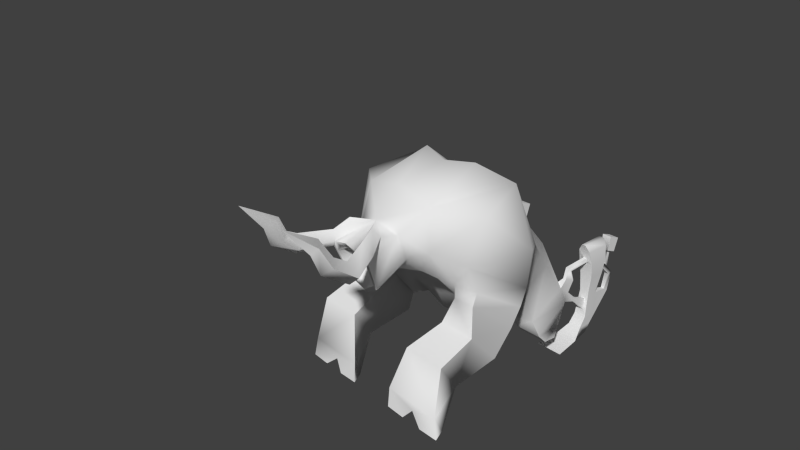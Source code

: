 # Source: BullyTrunk.blend  (saved by Blender 2.73.0; exported with 4.5.12 LTS)
import bpy
from mathutils import Matrix  # noqa: F401  (used for matrix-valued properties, if any)

bpy.ops.wm.read_factory_settings(use_empty=True)
scene = bpy.context.scene
scene.name = 'Scene'

# ---- collections
col_collection_1 = bpy.data.collections.new('Collection 1'); scene.collection.children.link(col_collection_1)

# ---- materials (node trees are filled in below, after node groups)
mat_material = bpy.data.materials.new('Material')
mat_material.alpha_threshold = 0.0
mat_material.use_transparent_shadow = False
mat_material.roughness = 0.5
mat_material.line_color = (0.0, 0.0, 0.0, 1.0)

# ---- node groups
ng_auto_smooth = bpy.data.node_groups.new('Auto Smooth', 'GeometryNodeTree')
_s = ng_auto_smooth.interface.new_socket(name='Geometry', in_out='OUTPUT', socket_type='NodeSocketGeometry')
_s = ng_auto_smooth.interface.new_socket(name='Geometry', in_out='INPUT', socket_type='NodeSocketGeometry')
_s = ng_auto_smooth.interface.new_socket(name='Angle', in_out='INPUT', socket_type='NodeSocketFloat')
_s.subtype = 'ANGLE'
_s.min_value = 0.0
_s.max_value = 3.142
ng_auto_smooth.is_modifier = True
_N = ng_auto_smooth.nodes; _L = ng_auto_smooth.links
n0 = _N.new('NodeGroupOutput'); n0.name = 'Group Output'; n0.location = (480, -100)
n1 = _N.new('NodeGroupInput'); n1.name = 'Group Input'; n1.location = (-420, -300)
n2 = _N.new('NodeGroupInput'); n2.name = 'Group Input.001'; n2.location = (-60, -100)
n3 = _N.new('GeometryNodeSetShadeSmooth'); n3.name = 'Set Shade Smooth'; n3.location = (120, -100)
n3.domain = 'EDGE'
n4 = _N.new('GeometryNodeSetShadeSmooth'); n4.name = 'Set Shade Smooth.001'; n4.location = (300, -100)
n5 = _N.new('GeometryNodeInputMeshEdgeAngle'); n5.name = 'Edge Angle'; n5.location = (-420, -220)
n6 = _N.new('GeometryNodeInputEdgeSmooth'); n6.name = 'Is Edge Smooth'; n6.location = (-60, -160)
n7 = _N.new('GeometryNodeInputShadeSmooth'); n7.name = 'Is Face Smooth'; n7.location = (-240, -340)
n8 = _N.new('FunctionNodeBooleanMath'); n8.name = 'Boolean Math'; n8.location = (-60, -220)
n9 = _N.new('FunctionNodeCompare'); n9.name = 'Compare'; n9.location = (-240, -180)
n9.operation = 'LESS_EQUAL'
_L.new(n5.outputs[0], n9.inputs[0])
_L.new(n4.outputs[0], n0.inputs[0])
_L.new(n1.outputs[1], n9.inputs[1])
_L.new(n9.outputs[0], n8.inputs[0])
_L.new(n7.outputs[0], n8.inputs[1])
_L.new(n2.outputs[0], n3.inputs[0])
_L.new(n6.outputs[0], n3.inputs[1])
_L.new(n3.outputs[0], n4.inputs[0])
_L.new(n8.outputs[0], n3.inputs[2])
n0.is_active_output = True

# ---- material node trees

# ---- world
world_world = bpy.data.worlds.new('World'); scene.world = world_world
world_world.color = (0.05088, 0.05088, 0.05088)
world_world.use_sun_shadow = False
world_world.sun_shadow_jitter_overblur = 0.0
world_world.cycles.sampling_method = 'MANUAL'
world_world.cycles.sample_map_resolution = 256
world_world.light_settings.ao_factor = 0.1

# ---- cameras
cam_camera = bpy.data.cameras.new('Camera')
cam_camera.clip_end = 100.0
cam_camera.lens = 35.0
cam_camera.sensor_width = 32.0
cam_camera.sensor_height = 18.0
cam_camera.ortho_scale = 7.314
cam_camera.dof.focus_distance = 0.0
cam_camera.dof.aperture_fstop = 128.0

# ---- meshes
me_mesh_bullytrunk = bpy.data.meshes.new('mesh_bullytrunk')
me_mesh_bullytrunk.from_pydata([(2.929, 5.585, -7.246), (2.372, 5.585, -7.246), (2.361, 5.3, -7.606), (2.939, 5.3, -7.606), (2.347, 4.74, -7.724), (2.954, 4.74, -7.724), (2.334, 4.887, -7.242), (2.966, 4.887, -7.242), (3.166, 4.347, -7.599), (2.135, 4.347, -7.599), (3.293, 3.181, -7.724), (2.008, 3.181, -7.724), (2.942, 5.811, -6.664), (2.359, 5.811, -6.664), (2.359, 5.221, -6.806), (2.942, 5.221, -6.806), (2.881, 5.919, -5.833), (2.419, 5.919, -5.833), (2.419, 5.44, -5.663), (2.881, 5.44, -5.663), (2.958, 5.485, -4.892), (2.343, 5.485, -4.892), (2.993, 5.423, -4.243), (2.308, 5.423, -4.243), (2.937, 5.286, -3.606), (2.363, 5.286, -3.606), (2.83, 5.094, -3.233), (2.649, 5.094, -3.233), (2.958, 6.211, -4.892), (2.343, 6.211, -4.892), (2.993, 6.352, -4.243), (2.308, 6.352, -4.243), (2.937, 6.393, -3.606), (2.363, 6.393, -3.606), (2.876, 6.305, -3.233), (2.603, 6.305, -3.233), (2.783, 6.893, -6.109), (2.517, 6.893, -6.109), (2.739, 6.748, -6.0), (2.561, 6.748, -6.0), (2.731, 7.206, -5.289), (2.57, 7.206, -5.289), (2.753, 6.963, -5.312), (2.548, 6.963, -5.312), (2.745, 6.249, -4.567), (2.556, 6.249, -4.567), (2.779, 6.326, -4.361), (2.522, 6.326, -4.361), (2.728, 6.845, -4.859), (2.573, 6.845, -4.859), (2.718, 6.729, -4.737), (2.582, 6.729, -4.737), (2.728, 6.961, -4.142), (2.573, 6.961, -4.142), (2.718, 6.805, -4.053), (2.582, 6.805, -4.053), (2.856, 7.112, -4.179), (2.444, 7.112, -4.179), (2.831, 6.697, -4.015), (2.47, 6.697, -4.015), (2.897, 7.293, -3.545), (2.404, 7.293, -3.545), (2.866, 6.796, -3.349), (2.434, 6.796, -3.349), (2.747, 5.396, -4.153), (2.553, 5.396, -4.153), (2.731, 5.357, -3.973), (2.569, 5.357, -3.973), (2.744, 4.353, -4.232), (2.556, 4.353, -4.232), (2.729, 4.187, -4.053), (2.572, 4.187, -4.053), (2.542, 5.283, -6.484), (2.758, 5.283, -6.484), (2.565, 5.379, -5.985), (2.736, 5.379, -5.985), (2.61, 4.638, -5.875), (2.691, 4.638, -5.875), (2.618, 4.728, -5.707), (2.682, 4.728, -5.707), (2.546, 4.005, -5.616), (2.754, 4.005, -5.616), (2.541, 4.182, -5.213), (2.76, 4.182, -5.213), (2.504, 4.443, -4.691), (2.796, 4.443, -4.691), (2.424, 3.738, -6.279), (2.877, 3.469, -6.527), (2.186, 2.977, -6.851), (3.114, 2.977, -6.851), (1.928, 2.076, -6.567), (3.373, 2.076, -6.567), (2.729, 4.027, -4.531), (2.572, 4.027, -4.531), (2.729, 3.713, -4.855), (2.318, 3.713, -4.855), (2.021, 1.78, -6.222), (3.28, 1.78, -6.222), (1.889, 1.43, -5.596), (3.044, 1.59, -5.506), (2.409, 3.077, -3.662), (1.959, 3.309, -2.823), (2.893, 1.236, -3.968), (2.58, 2.449, -2.823), (3.41, 0.7672, -3.45), (2.946, 1.741, -2.003), (1.8, -0.7654, -5.192), (3.439, 0.409, -4.158), (2.013, -0.5627, -5.143), (3.365, -0.01781, -5.011), (2.273, -2.105, -3.277), (3.283, -2.105, -3.277), (1.93, -2.488, -4.356), (3.627, -2.488, -4.356), (1.148, -4.652, -6.846), (3.856, -4.652, -6.846), (2.502, -4.621, -7.255), (1.126, -4.751, -7.728), (2.142, -0.8095, -6.168), (3.236, -0.8095, -6.168), (1.959, -3.143, -6.343), (3.42, -3.143, -6.343), (2.069, -4.777, -7.729), (4.03, -4.751, -7.728), (3.086, -4.777, -7.729), (1.695, -4.127, -4.929), (3.683, -4.127, -4.929), (2.113, -3.918, -7.691), (2.891, -3.918, -7.691), (1.126, -4.438, -7.466), (2.069, -4.218, -7.704), (4.03, -4.439, -7.445), (3.086, -4.218, -7.704), (2.238, -2.043, -2.694), (3.319, -1.918, -2.694), (3.722, 0.6983, -1.623), (2.104, -3.227, -1.002), (3.135, -2.167, -1.566), (1.828, -2.805, 0.7126), (3.502, -1.628, 0.4385), (1.408, -0.2714, -5.099), (1.408, -1.26, -3.773), (1.757, -2.495, -2.463), (1.408, 1.406, -5.845), (1.069, 4.174, -5.356), (1.923, 1.741, -1.025), (2.783, 0.6983, 0.9166), (-0.003677, -3.024, -2.472), (0.8975, -3.362, -1.66), (1.056, -3.874, -0.4101), (-4.107e-07, -4.644, -2.963), (0.8975, -4.84, -2.424), (1.07, -5.332, -1.074), (0.6744, -5.547, -0.6588), (-4.107e-07, -4.772, -2.782), (0.7796, -4.912, -2.256), (0.8928, -5.277, -1.268), (0.4457, -3.595, -1.403), (0.5069, -3.792, -0.9221), (1.074, -4.675, -0.1697), (0.6799, -4.777, 0.09609), (1.381, -5.308, -0.6676), (0.8653, -5.444, -0.261), (1.594, -6.62, -0.2995), (2.215, -6.601, -0.7623), (1.318, -6.749, -0.8687), (1.73, -6.674, -1.17), (1.503, -7.121, -0.008197), (2.093, -7.545, -0.08147), (1.243, -7.466, -0.254), (1.622, -7.783, -0.4484), (1.255, -7.536, 0.7701), (1.742, -7.832, 0.6493), (1.139, -7.784, 0.6038), (1.506, -8.061, 0.3843), (1.388, -9.036, 1.633), (1.419, -0.1631, 1.638), (1.419, 1.792, -0.01224), (1.534, 2.585, -1.636), (1.069, 4.687, -4.208), (1.343, -2.957, -2.123), (0.5905, -5.378, -0.8859), (0.2534, -3.827, -0.8499), (-2.929, 5.585, -7.246), (-2.372, 5.585, -7.246), (-2.361, 5.3, -7.606), (-2.939, 5.3, -7.606), (-2.347, 4.74, -7.724), (-2.954, 4.74, -7.724), (-2.334, 4.887, -7.242), (-2.966, 4.887, -7.242), (-3.166, 4.347, -7.599), (-2.135, 4.347, -7.599), (-3.293, 3.181, -7.724), (-2.008, 3.181, -7.724), (-2.942, 5.811, -6.664), (-2.359, 5.811, -6.664), (-2.359, 5.221, -6.806), (-2.942, 5.221, -6.806), (-2.881, 5.919, -5.833), (-2.419, 5.919, -5.833), (-2.419, 5.44, -5.663), (-2.881, 5.44, -5.663), (-2.958, 5.485, -4.892), (-2.343, 5.485, -4.892), (-2.993, 5.423, -4.243), (-2.308, 5.423, -4.243), (-2.937, 5.286, -3.606), (-2.363, 5.286, -3.606), (-2.83, 5.094, -3.233), (-2.649, 5.094, -3.233), (-2.958, 6.211, -4.892), (-2.343, 6.211, -4.892), (-2.993, 6.352, -4.243), (-2.308, 6.352, -4.243), (-2.937, 6.393, -3.606), (-2.363, 6.393, -3.606), (-2.876, 6.305, -3.233), (-2.603, 6.305, -3.233), (-2.783, 6.893, -6.109), (-2.517, 6.893, -6.109), (-2.739, 6.748, -6.0), (-2.561, 6.748, -6.0), (-2.731, 7.206, -5.289), (-2.57, 7.206, -5.289), (-2.753, 6.963, -5.312), (-2.548, 6.963, -5.312), (-2.745, 6.249, -4.567), (-2.556, 6.249, -4.567), (-2.779, 6.326, -4.361), (-2.522, 6.326, -4.361), (-2.728, 6.845, -4.859), (-2.573, 6.845, -4.859), (-2.718, 6.729, -4.737), (-2.582, 6.729, -4.737), (-2.728, 6.961, -4.142), (-2.573, 6.961, -4.142), (-2.718, 6.805, -4.053), (-2.582, 6.805, -4.053), (-2.856, 7.112, -4.179), (-2.444, 7.112, -4.179), (-2.831, 6.697, -4.015), (-2.47, 6.697, -4.015), (-2.897, 7.293, -3.545), (-2.404, 7.293, -3.545), (-2.866, 6.796, -3.349), (-2.434, 6.796, -3.349), (-2.747, 5.396, -4.153), (-2.553, 5.396, -4.153), (-2.731, 5.357, -3.973), (-2.569, 5.357, -3.973), (-2.744, 4.353, -4.232), (-2.556, 4.353, -4.232), (-2.729, 4.187, -4.053), (-2.572, 4.187, -4.053), (-2.542, 5.283, -6.484), (-2.758, 5.283, -6.484), (-2.565, 5.379, -5.985), (-2.736, 5.379, -5.985), (-2.61, 4.638, -5.875), (-2.691, 4.638, -5.875), (-2.618, 4.728, -5.707), (-2.682, 4.728, -5.707), (-2.546, 4.005, -5.616), (-2.754, 4.005, -5.616), (-2.541, 4.182, -5.213), (-2.76, 4.182, -5.213), (-2.504, 4.443, -4.691), (-2.796, 4.443, -4.691), (-2.424, 3.738, -6.279), (-2.877, 3.469, -6.527), (-2.186, 2.977, -6.851), (-3.114, 2.977, -6.851), (-1.928, 2.076, -6.567), (-3.373, 2.076, -6.567), (-2.729, 4.027, -4.531), (-2.572, 4.027, -4.531), (-2.729, 3.713, -4.855), (-2.318, 3.713, -4.855), (-2.021, 1.78, -6.222), (-3.28, 1.78, -6.222), (-1.889, 1.43, -5.596), (-3.044, 1.59, -5.506), (-2.409, 3.077, -3.662), (-1.959, 3.309, -2.823), (-2.893, 1.236, -3.968), (-2.58, 2.449, -2.823), (-4.107e-07, 1.747, -0.2481), (-3.41, 0.7672, -3.45), (-2.946, 1.741, -2.003), (-1.8, -0.7654, -5.192), (-3.439, 0.409, -4.158), (-2.013, -0.5627, -5.143), (-3.365, -0.01781, -5.011), (-2.273, -2.105, -3.277), (-3.283, -2.105, -3.277), (-1.93, -2.488, -4.356), (-3.627, -2.488, -4.356), (-1.148, -4.652, -6.846), (-3.856, -4.652, -6.846), (-2.502, -4.621, -7.255), (-1.126, -4.751, -7.728), (-2.142, -0.8095, -6.168), (-3.236, -0.8095, -6.168), (-1.959, -3.143, -6.343), (-3.42, -3.143, -6.343), (-2.069, -4.777, -7.729), (-4.03, -4.751, -7.728), (-3.086, -4.777, -7.729), (-1.695, -4.127, -4.929), (-3.683, -4.127, -4.929), (-2.113, -3.918, -7.691), (-2.891, -3.918, -7.691), (-1.126, -4.438, -7.466), (-2.069, -4.218, -7.704), (-4.03, -4.439, -7.445), (-3.086, -4.218, -7.704), (-2.238, -2.043, -2.694), (-3.319, -1.918, -2.694), (-3.722, 0.6983, -1.623), (-2.104, -3.227, -1.002), (-3.135, -2.167, -1.566), (-1.828, -2.805, 0.7126), (-3.502, -1.628, 0.4385), (-1.408, -0.2714, -5.099), (-1.408, -1.26, -3.773), (-1.757, -2.495, -2.463), (-1.408, 1.406, -5.845), (-4.107e-07, -0.5938, -5.24), (-4.107e-07, -1.034, -4.105), (-4.107e-07, -1.355, -2.917), (-4.107e-07, 0.6101, -5.857), (-4.107e-07, 2.666, -6.125), (-1.069, 4.174, -5.356), (-4.107e-07, 4.918, -4.97), (-1.923, 1.741, -1.025), (-2.783, 0.6983, 0.9166), (-4.107e-07, -1.989, -2.683), (0.003676, -3.024, -2.472), (-0.8975, -3.362, -1.66), (-1.056, -3.874, -0.4101), (-4.107e-07, -4.053, -0.03511), (-0.8975, -4.84, -2.424), (-1.07, -5.332, -1.074), (-0.6744, -5.547, -0.6588), (-0.7797, -4.912, -2.256), (-0.8928, -5.277, -1.268), (-4.107e-07, -5.404, -0.7499), (-4.107e-07, -3.52, -1.611), (-0.4457, -3.595, -1.403), (-0.5069, -3.792, -0.9221), (-4.107e-07, -3.861, -0.7777), (-1.074, -4.675, -0.1697), (-0.6799, -4.777, 0.09609), (-1.381, -5.308, -0.6676), (-0.8653, -5.444, -0.261), (-1.594, -6.62, -0.2995), (-2.215, -6.601, -0.7623), (-1.318, -6.749, -0.8687), (-1.73, -6.674, -1.17), (-1.503, -7.121, -0.008197), (-2.093, -7.545, -0.08147), (-1.243, -7.466, -0.254), (-1.622, -7.783, -0.4484), (-4.107e-07, -5.531, -0.5369), (-1.255, -7.536, 0.7701), (-1.742, -7.832, 0.6493), (-1.139, -7.784, 0.6038), (-1.506, -8.061, 0.3843), (-1.388, -9.036, 1.633), (-4.107e-07, -2.87, 1.105), (-4.107e-07, -0.5559, 1.484), (-1.419, -0.1631, 1.638), (-1.419, 1.792, -0.01224), (-4.107e-07, 3.052, -1.715), (-1.534, 2.585, -1.636), (-4.107e-07, 4.598, -3.465), (-4.107e-07, 5.133, -4.328), (-1.069, 4.687, -4.208), (-1.343, -2.957, -2.123), (-0.5905, -5.378, -0.8859), (-0.2534, -3.827, -0.8499)], [(12, 13), (195, 196)], [(11, 4, 5, 10), (8, 10, 5), (7, 8, 3, 0), (9, 8, 7, 6), (11, 10, 8, 9), (5, 3, 8), (2, 3, 5, 4), (4, 11, 9), (3, 2, 1, 0), (1, 2, 9, 6), (2, 4, 9), (6, 7, 15, 14), (1, 6, 14, 13), (7, 0, 12, 15), (15, 19, 75, 73), (13, 14, 18, 17), (15, 12, 16, 19), (21, 20, 22, 23), (22, 24, 66, 64), (25, 24, 26, 27), (27, 26, 34, 35), (33, 35, 34, 32), (31, 33, 32, 30), (29, 31, 47, 45), (1, 13, 39, 37), (12, 0, 36, 38), (17, 16, 38, 39), (0, 1, 37, 36), (37, 39, 43, 41), (38, 36, 40, 42), (38, 42, 43, 39), (36, 37, 41, 40), (41, 43, 45, 47), (30, 28, 44, 46), (31, 30, 46, 47), (28, 29, 45, 44), (43, 42, 44, 45), (46, 40, 48, 50), (40, 46, 44, 42), (17, 39, 13), (17, 18, 21, 29), (17, 29, 28, 16), (19, 16, 28, 20), (18, 19, 20, 21), (22, 20, 28, 30), (23, 31, 29, 21), (25, 33, 31, 23), (27, 35, 33, 25), (26, 24, 32, 34), (24, 22, 30, 32), (12, 38, 16), (41, 47, 51, 49), (47, 46, 50, 51), (40, 41, 49, 48), (50, 48, 52, 54), (49, 51, 55, 53), (51, 50, 54, 55), (48, 49, 53, 52), (54, 52, 56, 58), (53, 55, 59, 57), (55, 54, 58, 59), (52, 53, 57, 56), (58, 56, 60, 62), (57, 59, 63, 61), (59, 58, 62, 63), (56, 57, 61, 60), (61, 63, 62, 60), (64, 66, 70, 68), (25, 23, 65, 67), (24, 25, 67, 66), (23, 22, 64, 65), (69, 68, 70, 71), (67, 65, 69, 71), (66, 67, 71, 70), (65, 64, 68, 69), (73, 75, 79, 77), (18, 14, 72, 74), (19, 18, 74, 75), (14, 15, 73, 72), (77, 79, 83, 81), (74, 72, 76, 78), (75, 74, 78, 79), (72, 73, 77, 76), (78, 76, 80, 82), (79, 78, 82, 83), (76, 77, 81, 80), (83, 82, 84, 85), (68, 85, 84, 69), (80, 81, 87, 86), (86, 87, 89, 88), (88, 89, 91, 90), (85, 68, 70, 92), (93, 71, 69, 84), (92, 70, 71, 93), (92, 93, 95, 94), (82, 95, 93, 84), (85, 92, 94, 83), (90, 91, 97, 96), (87, 97, 91, 89), (88, 90, 96, 86), (96, 97, 99, 98), (94, 95, 101, 100), (86, 96, 98, 80), (81, 99, 97, 87), (80, 95, 82), (83, 94, 81), (98, 95, 80), (99, 81, 94), (98, 140, 143), (100, 102, 99, 94), (178, 177, 145, 103), (177, 176, 146, 145), (100, 103, 102), (102, 103, 105, 104), (102, 104, 106, 140), (106, 104, 107), (106, 107, 109, 108), (110, 112, 113, 111), (115, 126, 125, 114), (114, 117, 122, 116), (108, 109, 119, 118), (118, 119, 121, 120), (108, 118, 112, 110), (109, 111, 113, 119), (120, 127, 129), (116, 124, 123, 115), (116, 115, 114), (112, 118, 120, 125), (121, 119, 113, 126), (120, 121, 128, 127), (115, 131, 121, 126), (114, 125, 120, 129), (123, 124, 132, 131), (122, 117, 129, 130), (116, 132, 124), (122, 130, 116), (132, 116, 130), (127, 128, 132, 130), (123, 131, 115), (128, 121, 131), (131, 132, 128), (114, 129, 117), (127, 129, 114), (130, 129, 127), (112, 125, 126, 113), (110, 111, 134, 133), (108, 110, 133, 106), (107, 134, 111, 109), (140, 106, 141), (105, 135, 104), (133, 134, 137, 136), (133, 142, 141, 106), (134, 107, 104, 137), (136, 137, 139, 138), (135, 139, 137, 104), (177, 287, 371, 176), (143, 140, 328, 331), (141, 142, 330, 329), (140, 141, 329, 328), (143, 331, 332, 144), (105, 103, 145), (146, 135, 105, 145), (133, 136, 142), (136, 138, 142), (138, 139, 146, 176), (330, 142, 180, 337), (147, 337, 180, 148), (149, 148, 136, 138), (151, 150, 147, 148), (149, 152, 151, 148), (152, 149, 159, 161), (151, 152, 156, 155), (150, 151, 155, 154), (181, 347, 351, 182), (155, 156, 158, 157), (154, 155, 157, 348), (158, 182, 351, 157), (157, 351, 348), (341, 153, 162, 160), (152, 161, 164, 166), (341, 160, 159, 149), (153, 152, 166, 165), (162, 163, 164, 161), (162, 153, 165, 163), (163, 167, 168, 164), (163, 165, 169, 167), (165, 166, 170, 169), (166, 164, 168, 170), (347, 153, 364), (341, 364, 153), (160, 162, 161, 159), (167, 171, 172, 168), (167, 169, 173, 171), (169, 170, 174, 173), (170, 168, 172, 174), (171, 175, 172), (171, 173, 175), (173, 174, 175), (174, 172, 175), (341, 149, 138, 370), (176, 371, 370, 138), (139, 135, 146), (374, 287, 177, 178), (101, 178, 103, 100), (376, 374, 178, 101), (98, 143, 144, 95), (98, 99, 102, 140), (179, 101, 95), (101, 179, 377, 376), (377, 179, 334), (144, 332, 334, 179), (95, 144, 179), (136, 180, 142), (148, 180, 136), (156, 181, 182, 158), (153, 181, 156, 152), (181, 153, 347), (194, 193, 188, 187), (191, 188, 193), (190, 183, 186, 191), (192, 189, 190, 191), (194, 192, 191, 193), (188, 191, 186), (185, 187, 188, 186), (187, 192, 194), (186, 183, 184, 185), (184, 189, 192, 185), (185, 192, 187), (189, 197, 198, 190), (184, 196, 197, 189), (190, 198, 195, 183), (198, 256, 258, 202), (196, 200, 201, 197), (198, 202, 199, 195), (204, 206, 205, 203), (205, 247, 249, 207), (208, 210, 209, 207), (210, 218, 217, 209), (216, 215, 217, 218), (214, 213, 215, 216), (212, 228, 230, 214), (184, 220, 222, 196), (195, 221, 219, 183), (200, 222, 221, 199), (183, 219, 220, 184), (220, 224, 226, 222), (221, 225, 223, 219), (221, 222, 226, 225), (219, 223, 224, 220), (224, 230, 228, 226), (213, 229, 227, 211), (214, 230, 229, 213), (211, 227, 228, 212), (226, 228, 227, 225), (229, 233, 231, 223), (223, 225, 227, 229), (200, 196, 222), (200, 212, 204, 201), (200, 199, 211, 212), (202, 203, 211, 199), (201, 204, 203, 202), (205, 213, 211, 203), (206, 204, 212, 214), (208, 206, 214, 216), (210, 208, 216, 218), (209, 217, 215, 207), (207, 215, 213, 205), (195, 199, 221), (224, 232, 234, 230), (230, 234, 233, 229), (223, 231, 232, 224), (233, 237, 235, 231), (232, 236, 238, 234), (234, 238, 237, 233), (231, 235, 236, 232), (237, 241, 239, 235), (236, 240, 242, 238), (238, 242, 241, 237), (235, 239, 240, 236), (241, 245, 243, 239), (240, 244, 246, 242), (242, 246, 245, 241), (239, 243, 244, 240), (244, 243, 245, 246), (247, 251, 253, 249), (208, 250, 248, 206), (207, 249, 250, 208), (206, 248, 247, 205), (252, 254, 253, 251), (250, 254, 252, 248), (249, 253, 254, 250), (248, 252, 251, 247), (256, 260, 262, 258), (201, 257, 255, 197), (202, 258, 257, 201), (197, 255, 256, 198), (260, 264, 266, 262), (257, 261, 259, 255), (258, 262, 261, 257), (255, 259, 260, 256), (261, 265, 263, 259), (262, 266, 265, 261), (259, 263, 264, 260), (266, 268, 267, 265), (251, 252, 267, 268), (263, 269, 270, 264), (269, 271, 272, 270), (271, 273, 274, 272), (268, 275, 253, 251), (276, 267, 252, 254), (275, 276, 254, 253), (275, 277, 278, 276), (265, 267, 276, 278), (268, 266, 277, 275), (273, 279, 280, 274), (270, 272, 274, 280), (271, 269, 279, 273), (279, 281, 282, 280), (277, 283, 284, 278), (269, 263, 281, 279), (264, 270, 280, 282), (263, 265, 278), (266, 264, 277), (281, 263, 278), (282, 277, 264), (281, 327, 324), (283, 277, 282, 285), (375, 286, 335, 373), (373, 335, 336, 372), (283, 285, 286), (285, 288, 289, 286), (285, 324, 290, 288), (290, 291, 288), (290, 292, 293, 291), (294, 295, 297, 296), (299, 298, 309, 310), (298, 300, 306, 301), (292, 302, 303, 293), (302, 304, 305, 303), (292, 294, 296, 302), (293, 303, 297, 295), (304, 313, 311), (300, 299, 307, 308), (300, 298, 299), (296, 309, 304, 302), (305, 310, 297, 303), (304, 311, 312, 305), (299, 310, 305, 315), (298, 313, 304, 309), (307, 315, 316, 308), (306, 314, 313, 301), (300, 308, 316), (306, 300, 314), (316, 314, 300), (311, 314, 316, 312), (307, 299, 315), (312, 315, 305), (315, 312, 316), (298, 301, 313), (311, 298, 313), (314, 311, 313), (296, 297, 310, 309), (294, 317, 318, 295), (292, 290, 317, 294), (291, 293, 295, 318), (324, 325, 290), (289, 288, 319), (317, 320, 321, 318), (317, 290, 325, 326), (318, 321, 288, 291), (320, 322, 323, 321), (319, 288, 321, 323), (373, 372, 371, 287), (327, 331, 328, 324), (325, 329, 330, 326), (324, 328, 329, 325), (327, 333, 332, 331), (289, 335, 286), (336, 335, 289, 319), (317, 326, 320), (320, 326, 322), (322, 372, 336, 323), (330, 337, 379, 326), (338, 339, 379, 337), (340, 322, 320, 339), (340, 339, 342, 343), (343, 354, 352, 340), (342, 345, 346, 343), (380, 381, 351, 347), (345, 349, 350, 346), (350, 349, 351, 381), (349, 348, 351), (341, 353, 355, 344), (343, 359, 357, 354), (341, 340, 352, 353), (344, 358, 359, 343), (355, 354, 357, 356), (355, 356, 358, 344), (356, 357, 361, 360), (356, 360, 362, 358), (358, 362, 363, 359), (359, 363, 361, 357), (347, 364, 344), (341, 344, 364), (353, 352, 354, 355), (360, 361, 366, 365), (360, 365, 367, 362), (362, 367, 368, 363), (363, 368, 366, 361), (365, 366, 369), (365, 369, 367), (367, 369, 368), (368, 369, 366), (341, 370, 322, 340), (372, 322, 370, 371), (323, 336, 319), (374, 375, 373, 287), (284, 283, 286, 375), (376, 284, 375, 374), (281, 278, 333, 327), (281, 324, 285, 282), (378, 278, 284), (284, 376, 377, 378), (377, 334, 378), (333, 378, 334, 332), (278, 378, 333), (320, 326, 379), (339, 320, 379), (346, 350, 381, 380), (344, 343, 346, 380), (380, 347, 344), (342, 339, 338, 150), (154, 348, 349, 345), (150, 154, 345, 342)])
me_mesh_bullytrunk.polygons.foreach_set('use_smooth', [True] * 434)
_uv = me_mesh_bullytrunk.uv_layers.new(name='UVMap')
_uv.uv.foreach_set('vector', [0.143, 0.9367, 0.2193, 0.9533, 0.2193, 0.983, 0.143, 0.9996, 0.7589, 0.5337, 0.7106, 0.5647, 0.769, 0.5135, 0.7914, 0.5283, 0.7589, 0.5337, 0.7942, 0.5017, 0.8162, 0.5051, 0.8796, 0.05739, 0.9297, 0.05739, 0.92, 0.08882, 0.8893, 0.08882, 0.8734, 0.0003891, 0.9359, 0.0003891, 0.9297, 0.05739, 0.8796, 0.05739, 0.769, 0.5135, 0.7942, 0.5017, 0.7589, 0.5337, 0.2473, 0.954, 0.2473, 0.9823, 0.2193, 0.983, 0.2193, 0.9533, 0.003414, 0.6411, 0.03287, 0.5693, 0.01924, 0.625, 0.2473, 0.9823, 0.2473, 0.954, 0.2697, 0.9545, 0.2697, 0.9818, 0.01078, 0.6885, 0.0003891, 0.6688, 0.01924, 0.625, 0.02471, 0.6575, 0.0003891, 0.6688, 0.003414, 0.6411, 0.01924, 0.625, 0.8893, 0.08882, 0.92, 0.08882, 0.9188, 0.1155, 0.8905, 0.1155, 0.01078, 0.6885, 0.02471, 0.6575, 0.03749, 0.681, 0.0322, 0.7099, 0.7914, 0.5283, 0.8162, 0.5051, 0.8434, 0.5184, 0.8178, 0.5328, 0.9188, 0.1155, 0.9159, 0.1721, 0.9088, 0.1562, 0.9099, 0.1315, 0.0322, 0.7099, 0.03749, 0.681, 0.08396, 0.7134, 0.06696, 0.7313, 0.8178, 0.5328, 0.8434, 0.5184, 0.8749, 0.5443, 0.8635, 0.5662, 0.8897, 0.2096, 0.9196, 0.2096, 0.9213, 0.2413, 0.888, 0.2413, 0.9213, 0.2413, 0.9186, 0.273, 0.9086, 0.2548, 0.9094, 0.2459, 0.8907, 0.273, 0.9186, 0.273, 0.9134, 0.2934, 0.9046, 0.2934, 0.9213, 0.8634, 0.9125, 0.8634, 0.9103, 0.8046, 0.9235, 0.8046, 0.9351, 0.786, 0.9235, 0.8046, 0.9103, 0.8046, 0.9073, 0.786, 0.9378, 0.755, 0.9351, 0.786, 0.9073, 0.786, 0.9046, 0.755, 0.9362, 0.7227, 0.9378, 0.755, 0.9274, 0.7492, 0.9258, 0.7385, 0.01078, 0.6885, 0.0322, 0.7099, 0.04315, 0.7655, 0.03495, 0.7694, 0.8434, 0.5184, 0.8162, 0.5051, 0.9005, 0.5017, 0.8995, 0.5107, 0.8888, 0.3493, 0.9112, 0.3493, 0.9044, 0.3904, 0.8957, 0.3904, 0.2697, 0.9818, 0.2697, 0.9545, 0.3545, 0.9617, 0.3545, 0.9747, 0.03495, 0.7694, 0.04315, 0.7655, 0.06766, 0.7905, 0.06314, 0.8015, 0.8995, 0.5107, 0.9005, 0.5017, 0.9401, 0.5179, 0.9311, 0.5257, 0.9044, 0.3904, 0.905, 0.4254, 0.8951, 0.4254, 0.8957, 0.3904, 0.3545, 0.9747, 0.3545, 0.9617, 0.3975, 0.9642, 0.3975, 0.9721, 0.06314, 0.8015, 0.06766, 0.7905, 0.1158, 0.7764, 0.123, 0.7845, 0.9046, 0.755, 0.9062, 0.7227, 0.9166, 0.7385, 0.915, 0.7492, 0.9378, 0.755, 0.9046, 0.755, 0.915, 0.7492, 0.9274, 0.7492, 0.9062, 0.7227, 0.9362, 0.7227, 0.9258, 0.7385, 0.9166, 0.7385, 0.8951, 0.4254, 0.905, 0.4254, 0.9046, 0.4755, 0.8954, 0.4755, 0.4545, 0.9751, 0.3975, 0.9721, 0.4226, 0.9716, 0.4298, 0.9714, 0.9401, 0.5179, 0.9435, 0.58, 0.9335, 0.5758, 0.9311, 0.5257, 0.06696, 0.7313, 0.04315, 0.7655, 0.0322, 0.7099, 0.06696, 0.7313, 0.08396, 0.7134, 0.1175, 0.7307, 0.103, 0.7629, 0.9324, 0.6746, 0.9362, 0.7227, 0.9062, 0.7227, 0.9099, 0.6746, 0.8635, 0.5662, 0.8749, 0.5443, 0.9166, 0.5681, 0.8908, 0.5922, 0.8935, 0.1721, 0.9159, 0.1721, 0.9196, 0.2096, 0.8897, 0.2096, 0.9102, 0.6174, 0.8908, 0.5922, 0.9166, 0.5681, 0.9432, 0.5866, 0.1475, 0.7409, 0.1291, 0.7821, 0.103, 0.7629, 0.1175, 0.7307, 0.1786, 0.7475, 0.1566, 0.7966, 0.1291, 0.7821, 0.1475, 0.7409, 0.2033, 0.7483, 0.1781, 0.8015, 0.1566, 0.7966, 0.1786, 0.7475, 0.9325, 0.6648, 0.9265, 0.6446, 0.9658, 0.6079, 0.9753, 0.6242, 0.9265, 0.6446, 0.9102, 0.6174, 0.9432, 0.5866, 0.9658, 0.6079, 0.8434, 0.5184, 0.8995, 0.5107, 0.8749, 0.5443, 0.3975, 0.9642, 0.4546, 0.9622, 0.4299, 0.9655, 0.4227, 0.9652, 0.4546, 0.9622, 0.4545, 0.9751, 0.4298, 0.9714, 0.4299, 0.9655, 0.3975, 0.9721, 0.3975, 0.9642, 0.4227, 0.9652, 0.4226, 0.9716, 0.4703, 0.449, 0.4765, 0.4436, 0.4788, 0.4788, 0.4708, 0.4824, 0.4573, 0.4439, 0.4637, 0.4491, 0.4642, 0.4825, 0.456, 0.4792, 0.4637, 0.4491, 0.4703, 0.449, 0.4708, 0.4824, 0.4642, 0.4825, 0.4498, 0.4436, 0.4573, 0.4439, 0.456, 0.4792, 0.4485, 0.4789, 0.8129, 0.3323, 0.8124, 0.341, 0.8062, 0.3485, 0.8074, 0.3268, 0.8199, 0.341, 0.8194, 0.3323, 0.8249, 0.3268, 0.8262, 0.3485, 0.8194, 0.3323, 0.8129, 0.3323, 0.8074, 0.3268, 0.8249, 0.3268, 0.8124, 0.341, 0.8199, 0.341, 0.8262, 0.3485, 0.8062, 0.3485, 0.7733, 0.2886, 0.7721, 0.2669, 0.8042, 0.2681, 0.8056, 0.294, 0.8602, 0.2669, 0.859, 0.2886, 0.8267, 0.294, 0.8281, 0.2681, 0.8249, 0.3268, 0.8074, 0.3268, 0.8056, 0.294, 0.8267, 0.294, 0.8061, 0.236, 0.8262, 0.236, 0.8281, 0.2681, 0.8042, 0.2681, 0.8281, 0.2681, 0.8267, 0.294, 0.8056, 0.294, 0.8042, 0.2681, 0.5586, 0.4553, 0.5573, 0.4642, 0.5003, 0.4642, 0.5078, 0.4549, 0.8907, 0.273, 0.888, 0.2413, 0.9, 0.2459, 0.9007, 0.2548, 0.9186, 0.273, 0.8907, 0.273, 0.9007, 0.2548, 0.9086, 0.2548, 0.888, 0.2413, 0.9213, 0.2413, 0.9094, 0.2459, 0.9, 0.2459, 0.5075, 0.489, 0.5166, 0.489, 0.5159, 0.5009, 0.5082, 0.5009, 0.5055, 0.492, 0.5067, 0.5009, 0.4559, 0.5009, 0.4485, 0.4916, 0.5573, 0.4751, 0.5573, 0.483, 0.5003, 0.4829, 0.5003, 0.4753, 0.5511, 0.4649, 0.5511, 0.4743, 0.5003, 0.4742, 0.5003, 0.4651, 0.8353, 0.6746, 0.8485, 0.6955, 0.824, 0.7198, 0.8169, 0.7138, 0.8935, 0.1721, 0.8905, 0.1155, 0.8994, 0.1315, 0.9005, 0.1562, 0.9159, 0.1721, 0.8935, 0.1721, 0.9005, 0.1562, 0.9088, 0.1562, 0.8905, 0.1155, 0.9188, 0.1155, 0.9099, 0.1315, 0.8994, 0.1315, 0.8169, 0.7138, 0.824, 0.7198, 0.8077, 0.7519, 0.7926, 0.7367, 0.8493, 0.6951, 0.8631, 0.6746, 0.8803, 0.7143, 0.873, 0.7202, 0.207, 0.5693, 0.2153, 0.5693, 0.2127, 0.6037, 0.2096, 0.6037, 0.5767, 0.4436, 0.5767, 0.4541, 0.5335, 0.4508, 0.5335, 0.4469, 0.873, 0.7202, 0.8803, 0.7143, 0.9038, 0.738, 0.8883, 0.7527, 0.2096, 0.6037, 0.2127, 0.6037, 0.2165, 0.6394, 0.2058, 0.6394, 0.5335, 0.4469, 0.5335, 0.4508, 0.5003, 0.4539, 0.5003, 0.4438, 0.2058, 0.6394, 0.2165, 0.6394, 0.2183, 0.6678, 0.2041, 0.6678, 0.2066, 0.6906, 0.2041, 0.6678, 0.2183, 0.6678, 0.2157, 0.6906, 0.7826, 0.8615, 0.7843, 0.8714, 0.7351, 0.8872, 0.7474, 0.8617, 0.7474, 0.8617, 0.7351, 0.8872, 0.7098, 0.9048, 0.6997, 0.8609, 0.6997, 0.8609, 0.7098, 0.9048, 0.6678, 0.9274, 0.6521, 0.8589, 0.8288, 0.7709, 0.8325, 0.7935, 0.8281, 0.8045, 0.8125, 0.7856, 0.8795, 0.7856, 0.8618, 0.8026, 0.8587, 0.7911, 0.865, 0.7691, 0.4995, 0.4655, 0.4995, 0.4901, 0.4919, 0.4901, 0.4919, 0.4655, 0.4995, 0.4655, 0.4919, 0.4655, 0.4796, 0.4436, 0.4995, 0.4436, 0.8883, 0.7527, 0.9038, 0.7791, 0.8795, 0.7856, 0.865, 0.7691, 0.8288, 0.7709, 0.8125, 0.7856, 0.7926, 0.7763, 0.8077, 0.7519, 0.6521, 0.8589, 0.6678, 0.9274, 0.6453, 0.9279, 0.6316, 0.8683, 0.3591, 0.0003891, 0.3076, 0.0668, 0.3041, 0.04497, 0.3292, 0.005583, 0.8037, 0.4428, 0.7721, 0.4072, 0.7721, 0.3847, 0.8513, 0.4409, 0.6316, 0.8683, 0.6453, 0.9279, 0.6077, 0.9249, 0.5961, 0.8692, 0.1771, 0.505, 0.1554, 0.5081, 0.1074, 0.4083, 0.1503, 0.4362, 0.8513, 0.4409, 0.7721, 0.3847, 0.7739, 0.3493, 0.8809, 0.4217, 0.408, 0.01377, 0.3279, 0.09777, 0.3076, 0.0668, 0.3591, 0.0003891, 0.9038, 0.738, 0.9038, 0.7791, 0.8883, 0.7527, 0.8077, 0.7519, 0.7926, 0.7763, 0.7926, 0.7367, 0.7739, 0.3493, 0.888, 0.3812, 0.8809, 0.4217, 0.3279, 0.09777, 0.408, 0.01377, 0.4233, 0.04951, 0.4064, 0.5767, 0.4943, 0.588, 0.4078, 0.6025, 0.4439, 0.1124, 0.3668, 0.1625, 0.3279, 0.09777, 0.4233, 0.04951, 0.08302, 0.3358, 0.07153, 0.2464, 0.1092, 0.2852, 0.1552, 0.3801, 0.07153, 0.2464, 0.07765, 0.139, 0.127, 0.1871, 0.1092, 0.2852, 0.4439, 0.1124, 0.4477, 0.1629, 0.3668, 0.1625, 0.3668, 0.1625, 0.4477, 0.1629, 0.4477, 0.2174, 0.3628, 0.2038, 0.5315, 0.9367, 0.4931, 0.9541, 0.4553, 0.8469, 0.5214, 0.8205, 0.4553, 0.8469, 0.4931, 0.9541, 0.4553, 0.9459, 0.721, 0.3068, 0.7713, 0.3918, 0.7147, 0.3755, 0.695, 0.3074, 0.5598, 0.2539, 0.5495, 0.1481, 0.6281, 0.1496, 0.6187, 0.2542, 0.6489, 0.04242, 0.6333, 0.08728, 0.5403, 0.08656, 0.5235, 0.04273, 0.5235, 0.04273, 0.5218, 0.001216, 0.566, 0.0003891, 0.5868, 0.0233, 0.695, 0.3074, 0.7147, 0.3755, 0.6123, 0.3745, 0.6074, 0.3217, 0.6074, 0.3217, 0.6123, 0.3745, 0.5232, 0.3916, 0.5167, 0.3212, 0.4928, 0.2199, 0.4485, 0.1491, 0.5495, 0.1481, 0.5598, 0.2539, 0.7079, 0.2471, 0.6187, 0.2542, 0.6281, 0.1496, 0.7341, 0.1455, 0.5167, 0.3212, 0.4918, 0.3401, 0.4724, 0.2884, 0.5868, 0.0233, 0.6148, 0.0003891, 0.6592, 0.002045, 0.6489, 0.04242, 0.5868, 0.0233, 0.6489, 0.04242, 0.5235, 0.04273, 0.5495, 0.1481, 0.4485, 0.1491, 0.4634, 0.06421, 0.5403, 0.08656, 0.7108, 0.05919, 0.7341, 0.1455, 0.6281, 0.1496, 0.6333, 0.08728, 0.5167, 0.3212, 0.5232, 0.3916, 0.4952, 0.3774, 0.4918, 0.3401, 0.6489, 0.04242, 0.6685, 0.0195, 0.7108, 0.05919, 0.6333, 0.08728, 0.5235, 0.04273, 0.5403, 0.08656, 0.4634, 0.06421, 0.4987, 0.02537, 0.4661, 0.4428, 0.457, 0.399, 0.4828, 0.3896, 0.4857, 0.4392, 0.4485, 0.3339, 0.4485, 0.2879, 0.4684, 0.2874, 0.4763, 0.3379, 0.4509, 0.3642, 0.4828, 0.3896, 0.457, 0.399, 0.4485, 0.3339, 0.4763, 0.3379, 0.4509, 0.3642, 0.4828, 0.3896, 0.4509, 0.3642, 0.4763, 0.3379, 0.4918, 0.3401, 0.4952, 0.3774, 0.4828, 0.3896, 0.4763, 0.3379, 0.6592, 0.002045, 0.6685, 0.0195, 0.6489, 0.04242, 0.4952, 0.3774, 0.5232, 0.3916, 0.4857, 0.4392, 0.4857, 0.4392, 0.4828, 0.3896, 0.4952, 0.3774, 0.5235, 0.04273, 0.5092, 0.01556, 0.5218, 0.001216, 0.05684, 0.8741, 0.03348, 0.8239, 0.05684, 0.8023, 0.4763, 0.3379, 0.4684, 0.2874, 0.4918, 0.3401, 0.5495, 0.1481, 0.5403, 0.08656, 0.6333, 0.08728, 0.6281, 0.1496, 0.5598, 0.2539, 0.6187, 0.2542, 0.6147, 0.2866, 0.5635, 0.2836, 0.4928, 0.2199, 0.5598, 0.2539, 0.5635, 0.2836, 0.488, 0.2435, 0.7589, 0.2852, 0.6147, 0.2866, 0.6187, 0.2542, 0.7079, 0.2471, 0.4943, 0.588, 0.5484, 0.5406, 0.5725, 0.5632, 0.4477, 0.2174, 0.4166, 0.2739, 0.3628, 0.2038, 0.2367, 0.3406, 0.2813, 0.3125, 0.3044, 0.3668, 0.2682, 0.4371, 0.621, 0.5017, 0.6513, 0.5173, 0.5725, 0.5632, 0.5484, 0.5406, 0.2813, 0.3125, 0.328, 0.1869, 0.3628, 0.2038, 0.3044, 0.3668, 0.2682, 0.4371, 0.3044, 0.3668, 0.3931, 0.4234, 0.3281, 0.5009, 0.4166, 0.2739, 0.3931, 0.4234, 0.3044, 0.3668, 0.3628, 0.2038, 0.07153, 0.2464, 0.0003891, 0.2525, 0.01589, 0.1114, 0.07765, 0.139, 0.4078, 0.6025, 0.4943, 0.588, 0.5168, 0.6554, 0.4514, 0.6665, 0.5725, 0.5632, 0.6513, 0.5173, 0.6311, 0.6205, 0.5732, 0.6359, 0.4943, 0.588, 0.5725, 0.5632, 0.5732, 0.6359, 0.5168, 0.6554, 0.4078, 0.6025, 0.4514, 0.6665, 0.3499, 0.6739, 0.2763, 0.6136, 0.1719, 0.3212, 0.1552, 0.3801, 0.1092, 0.2852, 0.127, 0.1871, 0.2194, 0.2662, 0.1719, 0.3212, 0.1092, 0.2852, 0.2367, 0.3406, 0.2682, 0.4371, 0.2202, 0.3706, 0.0327, 0.8767, 0.0003891, 0.9574, 0.0003891, 0.8023, 0.1332, 0.02332, 0.2015, 0.1056, 0.127, 0.1871, 0.07765, 0.139, 0.6311, 0.6205, 0.6513, 0.5173, 0.6853, 0.5247, 0.6615, 0.6071, 0.7098, 0.5884, 0.6615, 0.6071, 0.6853, 0.5247, 0.7098, 0.5218, 0.8166, 0.1199, 0.8268, 0.0365, 0.8672, 0.08138, 0.8727, 0.1681, 0.2841, 0.7914, 0.224, 0.7761, 0.2696, 0.6746, 0.3391, 0.7045, 0.4205, 0.7484, 0.3583, 0.8428, 0.2841, 0.7914, 0.3391, 0.7045, 0.6613, 0.7044, 0.7492, 0.6746, 0.7404, 0.7191, 0.7028, 0.7211, 0.2841, 0.7914, 0.3583, 0.8428, 0.3463, 0.847, 0.2854, 0.8042, 0.224, 0.7761, 0.2841, 0.7914, 0.2854, 0.8042, 0.2286, 0.7904, 0.3544, 0.8779, 0.3625, 0.9088, 0.2811, 0.9359, 0.2746, 0.9227, 0.2854, 0.8042, 0.3463, 0.847, 0.2681, 0.9095, 0.2458, 0.8919, 0.2286, 0.7904, 0.2854, 0.8042, 0.2458, 0.8919, 0.2207, 0.884, 0.2681, 0.9095, 0.2615, 0.9223, 0.2549, 0.9351, 0.2458, 0.8919, 0.2458, 0.8919, 0.2549, 0.9351, 0.2202, 0.9006, 0.7919, 0.7732, 0.6757, 0.7754, 0.7155, 0.7527, 0.7433, 0.7397, 0.6613, 0.7044, 0.7028, 0.7211, 0.6005, 0.7513, 0.5931, 0.7422, 0.7919, 0.7732, 0.7433, 0.7397, 0.7404, 0.7191, 0.7919, 0.7028, 0.6757, 0.7754, 0.6853, 0.8197, 0.6036, 0.8044, 0.5968, 0.7833, 0.7155, 0.7527, 0.5975, 0.7717, 0.6005, 0.7513, 0.7028, 0.7211, 0.7155, 0.7527, 0.6757, 0.7754, 0.5968, 0.7833, 0.5975, 0.7717, 0.5975, 0.7717, 0.5397, 0.7833, 0.5442, 0.7647, 0.6005, 0.7513, 0.5975, 0.7717, 0.5968, 0.7833, 0.545, 0.7888, 0.5397, 0.7833, 0.5968, 0.7833, 0.6036, 0.8044, 0.547, 0.8019, 0.545, 0.7888, 0.5931, 0.7422, 0.6005, 0.7513, 0.5442, 0.7647, 0.5421, 0.7578, 0.3625, 0.9088, 0.3782, 0.876, 0.3752, 0.9121, 0.4546, 0.9359, 0.3752, 0.9121, 0.3782, 0.876, 0.7433, 0.7397, 0.7155, 0.7527, 0.7028, 0.7211, 0.7404, 0.7191, 0.5397, 0.7833, 0.4783, 0.781, 0.4827, 0.7738, 0.5442, 0.7647, 0.5397, 0.7833, 0.545, 0.7888, 0.4827, 0.7849, 0.4783, 0.781, 0.545, 0.7888, 0.547, 0.8019, 0.4918, 0.7942, 0.4827, 0.7849, 0.5421, 0.7578, 0.5442, 0.7647, 0.4827, 0.7738, 0.4884, 0.7651, 0.4783, 0.781, 0.4553, 0.7816, 0.4827, 0.7738, 0.4783, 0.781, 0.4827, 0.7849, 0.4553, 0.7816, 0.4827, 0.7849, 0.4918, 0.7942, 0.4553, 0.7816, 0.4884, 0.7651, 0.4827, 0.7738, 0.4553, 0.7816, 0.7597, 0.1609, 0.8166, 0.1199, 0.8727, 0.1681, 0.8002, 0.223, 0.07765, 0.139, 0.01589, 0.1114, 0.04462, 0.0003891, 0.1332, 0.02332, 0.2015, 0.1056, 0.2194, 0.2662, 0.127, 0.1871, 0.0003891, 0.3557, 0.0003891, 0.2525, 0.07153, 0.2464, 0.08302, 0.3358, 0.1074, 0.4083, 0.08302, 0.3358, 0.1552, 0.3801, 0.1503, 0.4362, 0.001633, 0.4806, 0.0003891, 0.3557, 0.08302, 0.3358, 0.1074, 0.4083, 0.4064, 0.5767, 0.4078, 0.6025, 0.2763, 0.6136, 0.2922, 0.5472, 0.5961, 0.8692, 0.6077, 0.9249, 0.5315, 0.9367, 0.5214, 0.8205, 0.06387, 0.5126, 0.1074, 0.4083, 0.1554, 0.5081, 0.1074, 0.4083, 0.06387, 0.5126, 0.005539, 0.5349, 0.001633, 0.4806, 0.005539, 0.5349, 0.06387, 0.5126, 0.01934, 0.5685, 0.2763, 0.6136, 0.3499, 0.6739, 0.2282, 0.6575, 0.2202, 0.5915, 0.2922, 0.5472, 0.2763, 0.6136, 0.2202, 0.5915, 0.8672, 0.08138, 0.8435, 0.01857, 0.8727, 0.0003891, 0.8268, 0.0365, 0.8435, 0.01857, 0.8672, 0.08138, 0.3463, 0.847, 0.3544, 0.8779, 0.2746, 0.9227, 0.2681, 0.9095, 0.3611, 0.8503, 0.3734, 0.8743, 0.3551, 0.8748, 0.3537, 0.8624, 0.3608, 0.8669, 0.3737, 0.8761, 0.3675, 0.9054, 0.143, 0.9367, 0.143, 0.9996, 0.2193, 0.983, 0.2193, 0.9533, 0.7589, 0.5337, 0.769, 0.5135, 0.7106, 0.5647, 0.7914, 0.5283, 0.8162, 0.5051, 0.7942, 0.5017, 0.7589, 0.5337, 0.8796, 0.05739, 0.8893, 0.08882, 0.92, 0.08882, 0.9297, 0.05739, 0.8734, 0.0003891, 0.8796, 0.05739, 0.9297, 0.05739, 0.9359, 0.0003891, 0.769, 0.5135, 0.7589, 0.5337, 0.7942, 0.5017, 0.2473, 0.954, 0.2193, 0.9533, 0.2193, 0.983, 0.2473, 0.9823, 0.003414, 0.6411, 0.01924, 0.625, 0.03287, 0.5693, 0.2473, 0.9823, 0.2697, 0.9818, 0.2697, 0.9545, 0.2473, 0.954, 0.01078, 0.6885, 0.02471, 0.6575, 0.01924, 0.625, 0.0003891, 0.6688, 0.0003891, 0.6688, 0.01924, 0.625, 0.003414, 0.6411, 0.8893, 0.08882, 0.8905, 0.1155, 0.9188, 0.1155, 0.92, 0.08882, 0.01078, 0.6885, 0.0322, 0.7099, 0.03749, 0.681, 0.02471, 0.6575, 0.7914, 0.5283, 0.8178, 0.5328, 0.8434, 0.5184, 0.8162, 0.5051, 0.9188, 0.1155, 0.9099, 0.1315, 0.9088, 0.1562, 0.9159, 0.1721, 0.0322, 0.7099, 0.06696, 0.7313, 0.08396, 0.7134, 0.03749, 0.681, 0.8178, 0.5328, 0.8635, 0.5662, 0.8749, 0.5443, 0.8434, 0.5184, 0.8897, 0.2096, 0.888, 0.2413, 0.9213, 0.2413, 0.9196, 0.2096, 0.9213, 0.2413, 0.9094, 0.2459, 0.9086, 0.2548, 0.9186, 0.273, 0.8907, 0.273, 0.9046, 0.2934, 0.9134, 0.2934, 0.9186, 0.273, 0.9213, 0.8634, 0.9235, 0.8046, 0.9103, 0.8046, 0.9125, 0.8634, 0.9351, 0.786, 0.9073, 0.786, 0.9103, 0.8046, 0.9235, 0.8046, 0.9378, 0.755, 0.9046, 0.755, 0.9073, 0.786, 0.9351, 0.786, 0.9362, 0.7227, 0.9258, 0.7385, 0.9274, 0.7492, 0.9378, 0.755, 0.01078, 0.6885, 0.03495, 0.7694, 0.04315, 0.7655, 0.0322, 0.7099, 0.8434, 0.5184, 0.8995, 0.5107, 0.9005, 0.5017, 0.8162, 0.5051, 0.8888, 0.3493, 0.8957, 0.3904, 0.9044, 0.3904, 0.9112, 0.3493, 0.2697, 0.9818, 0.3545, 0.9747, 0.3545, 0.9617, 0.2697, 0.9545, 0.03495, 0.7694, 0.06314, 0.8015, 0.06766, 0.7905, 0.04315, 0.7655, 0.8995, 0.5107, 0.9311, 0.5257, 0.9401, 0.5179, 0.9005, 0.5017, 0.9044, 0.3904, 0.8957, 0.3904, 0.8951, 0.4254, 0.905, 0.4254, 0.3545, 0.9747, 0.3975, 0.9721, 0.3975, 0.9642, 0.3545, 0.9617, 0.06314, 0.8015, 0.123, 0.7845, 0.1158, 0.7764, 0.06766, 0.7905, 0.9046, 0.755, 0.915, 0.7492, 0.9166, 0.7385, 0.9062, 0.7227, 0.9378, 0.755, 0.9274, 0.7492, 0.915, 0.7492, 0.9046, 0.755, 0.9062, 0.7227, 0.9166, 0.7385, 0.9258, 0.7385, 0.9362, 0.7227, 0.8951, 0.4254, 0.8954, 0.4755, 0.9046, 0.4755, 0.905, 0.4254, 0.4545, 0.9751, 0.4298, 0.9714, 0.4226, 0.9716, 0.3975, 0.9721, 0.9401, 0.5179, 0.9311, 0.5257, 0.9335, 0.5758, 0.9435, 0.58, 0.06696, 0.7313, 0.0322, 0.7099, 0.04315, 0.7655, 0.06696, 0.7313, 0.103, 0.7629, 0.1175, 0.7307, 0.08396, 0.7134, 0.9324, 0.6746, 0.9099, 0.6746, 0.9062, 0.7227, 0.9362, 0.7227, 0.8635, 0.5662, 0.8908, 0.5922, 0.9166, 0.5681, 0.8749, 0.5443, 0.8935, 0.1721, 0.8897, 0.2096, 0.9196, 0.2096, 0.9159, 0.1721, 0.9102, 0.6174, 0.9432, 0.5866, 0.9166, 0.5681, 0.8908, 0.5922, 0.1475, 0.7409, 0.1175, 0.7307, 0.103, 0.7629, 0.1291, 0.7821, 0.1786, 0.7475, 0.1475, 0.7409, 0.1291, 0.7821, 0.1566, 0.7966, 0.2033, 0.7483, 0.1786, 0.7475, 0.1566, 0.7966, 0.1781, 0.8015, 0.9325, 0.6648, 0.9753, 0.6242, 0.9658, 0.6079, 0.9265, 0.6446, 0.9265, 0.6446, 0.9658, 0.6079, 0.9432, 0.5866, 0.9102, 0.6174, 0.8434, 0.5184, 0.8749, 0.5443, 0.8995, 0.5107, 0.3975, 0.9642, 0.4227, 0.9652, 0.4299, 0.9655, 0.4546, 0.9622, 0.4546, 0.9622, 0.4299, 0.9655, 0.4298, 0.9714, 0.4545, 0.9751, 0.3975, 0.9721, 0.4226, 0.9716, 0.4227, 0.9652, 0.3975, 0.9642, 0.4703, 0.449, 0.4708, 0.4824, 0.4788, 0.4788, 0.4765, 0.4436, 0.4573, 0.4439, 0.456, 0.4792, 0.4642, 0.4825, 0.4637, 0.4491, 0.4637, 0.4491, 0.4642, 0.4825, 0.4708, 0.4824, 0.4703, 0.449, 0.4498, 0.4436, 0.4485, 0.4789, 0.456, 0.4792, 0.4573, 0.4439, 0.8129, 0.3323, 0.8074, 0.3268, 0.8062, 0.3485, 0.8124, 0.341, 0.8199, 0.341, 0.8262, 0.3485, 0.8249, 0.3268, 0.8194, 0.3323, 0.8194, 0.3323, 0.8249, 0.3268, 0.8074, 0.3268, 0.8129, 0.3323, 0.8124, 0.341, 0.8062, 0.3485, 0.8262, 0.3485, 0.8199, 0.341, 0.7733, 0.2886, 0.8056, 0.294, 0.8042, 0.2681, 0.7721, 0.2669, 0.8602, 0.2669, 0.8281, 0.2681, 0.8267, 0.294, 0.859, 0.2886, 0.8249, 0.3268, 0.8267, 0.294, 0.8056, 0.294, 0.8074, 0.3268, 0.8061, 0.236, 0.8042, 0.2681, 0.8281, 0.2681, 0.8262, 0.236, 0.8281, 0.2681, 0.8042, 0.2681, 0.8056, 0.294, 0.8267, 0.294, 0.5586, 0.4553, 0.5078, 0.4549, 0.5003, 0.4642, 0.5573, 0.4642, 0.8907, 0.273, 0.9007, 0.2548, 0.9, 0.2459, 0.888, 0.2413, 0.9186, 0.273, 0.9086, 0.2548, 0.9007, 0.2548, 0.8907, 0.273, 0.888, 0.2413, 0.9, 0.2459, 0.9094, 0.2459, 0.9213, 0.2413, 0.5075, 0.489, 0.5082, 0.5009, 0.5159, 0.5009, 0.5166, 0.489, 0.5055, 0.492, 0.4485, 0.4916, 0.4559, 0.5009, 0.5067, 0.5009, 0.5573, 0.4751, 0.5003, 0.4753, 0.5003, 0.4829, 0.5573, 0.483, 0.5511, 0.4649, 0.5003, 0.4651, 0.5003, 0.4742, 0.5511, 0.4743, 0.8353, 0.6746, 0.8169, 0.7138, 0.824, 0.7198, 0.8485, 0.6955, 0.8935, 0.1721, 0.9005, 0.1562, 0.8994, 0.1315, 0.8905, 0.1155, 0.9159, 0.1721, 0.9088, 0.1562, 0.9005, 0.1562, 0.8935, 0.1721, 0.8905, 0.1155, 0.8994, 0.1315, 0.9099, 0.1315, 0.9188, 0.1155, 0.8169, 0.7138, 0.7926, 0.7367, 0.8077, 0.7519, 0.824, 0.7198, 0.8493, 0.6951, 0.873, 0.7202, 0.8803, 0.7143, 0.8631, 0.6746, 0.207, 0.5693, 0.2096, 0.6037, 0.2127, 0.6037, 0.2153, 0.5693, 0.5767, 0.4436, 0.5335, 0.4469, 0.5335, 0.4508, 0.5767, 0.4541, 0.873, 0.7202, 0.8883, 0.7527, 0.9038, 0.738, 0.8803, 0.7143, 0.2096, 0.6037, 0.2058, 0.6394, 0.2165, 0.6394, 0.2127, 0.6037, 0.5335, 0.4469, 0.5003, 0.4438, 0.5003, 0.4539, 0.5335, 0.4508, 0.2058, 0.6394, 0.2041, 0.6678, 0.2183, 0.6678, 0.2165, 0.6394, 0.2066, 0.6906, 0.2157, 0.6906, 0.2183, 0.6678, 0.2041, 0.6678, 0.7826, 0.8615, 0.7474, 0.8617, 0.7351, 0.8872, 0.7843, 0.8714, 0.7474, 0.8617, 0.6997, 0.8609, 0.7098, 0.9048, 0.7351, 0.8872, 0.6997, 0.8609, 0.6521, 0.8589, 0.6678, 0.9274, 0.7098, 0.9048, 0.8288, 0.7709, 0.8125, 0.7856, 0.8281, 0.8045, 0.8325, 0.7935, 0.8795, 0.7856, 0.865, 0.7691, 0.8587, 0.7911, 0.8618, 0.8026, 0.4995, 0.4655, 0.4919, 0.4655, 0.4919, 0.4901, 0.4995, 0.4901, 0.4995, 0.4655, 0.4995, 0.4436, 0.4796, 0.4436, 0.4919, 0.4655, 0.8883, 0.7527, 0.865, 0.7691, 0.8795, 0.7856, 0.9038, 0.7791, 0.8288, 0.7709, 0.8077, 0.7519, 0.7926, 0.7763, 0.8125, 0.7856, 0.6521, 0.8589, 0.6316, 0.8683, 0.6453, 0.9279, 0.6678, 0.9274, 0.3591, 0.0003891, 0.3292, 0.005583, 0.3041, 0.04497, 0.3076, 0.0668, 0.8037, 0.4428, 0.8513, 0.4409, 0.7721, 0.3847, 0.7721, 0.4072, 0.6316, 0.8683, 0.5961, 0.8692, 0.6077, 0.9249, 0.6453, 0.9279, 0.1771, 0.505, 0.1503, 0.4362, 0.1074, 0.4083, 0.1554, 0.5081, 0.8513, 0.4409, 0.8809, 0.4217, 0.7739, 0.3493, 0.7721, 0.3847, 0.408, 0.01377, 0.3591, 0.0003891, 0.3076, 0.0668, 0.3279, 0.09777, 0.9038, 0.738, 0.8883, 0.7527, 0.9038, 0.7791, 0.8077, 0.7519, 0.7926, 0.7367, 0.7926, 0.7763, 0.7739, 0.3493, 0.8809, 0.4217, 0.888, 0.3812, 0.3279, 0.09777, 0.4233, 0.04951, 0.408, 0.01377, 0.4064, 0.5767, 0.4078, 0.6025, 0.4943, 0.588, 0.4439, 0.1124, 0.4233, 0.04951, 0.3279, 0.09777, 0.3668, 0.1625, 0.08302, 0.3358, 0.1552, 0.3801, 0.1092, 0.2852, 0.07153, 0.2464, 0.07153, 0.2464, 0.1092, 0.2852, 0.127, 0.1871, 0.07765, 0.139, 0.4439, 0.1124, 0.3668, 0.1625, 0.4477, 0.1629, 0.3668, 0.1625, 0.3628, 0.2038, 0.4477, 0.2174, 0.4477, 0.1629, 0.5315, 0.9367, 0.5214, 0.8205, 0.4553, 0.8469, 0.4931, 0.9541, 0.4553, 0.8469, 0.4553, 0.9459, 0.4931, 0.9541, 0.721, 0.3068, 0.695, 0.3074, 0.7147, 0.3755, 0.7713, 0.3918, 0.5598, 0.2539, 0.6187, 0.2542, 0.6281, 0.1496, 0.5495, 0.1481, 0.6489, 0.04242, 0.5235, 0.04273, 0.5403, 0.08656, 0.6333, 0.08728, 0.5235, 0.04273, 0.5868, 0.0233, 0.566, 0.0003891, 0.5218, 0.001216, 0.695, 0.3074, 0.6074, 0.3217, 0.6123, 0.3745, 0.7147, 0.3755, 0.6074, 0.3217, 0.5167, 0.3212, 0.5232, 0.3916, 0.6123, 0.3745, 0.4928, 0.2199, 0.5598, 0.2539, 0.5495, 0.1481, 0.4485, 0.1491, 0.7079, 0.2471, 0.7341, 0.1455, 0.6281, 0.1496, 0.6187, 0.2542, 0.5167, 0.3212, 0.4724, 0.2884, 0.4918, 0.3401, 0.5868, 0.0233, 0.6489, 0.04242, 0.6592, 0.002045, 0.6148, 0.0003891, 0.5868, 0.0233, 0.5235, 0.04273, 0.6489, 0.04242, 0.5495, 0.1481, 0.5403, 0.08656, 0.4634, 0.06421, 0.4485, 0.1491, 0.7108, 0.05919, 0.6333, 0.08728, 0.6281, 0.1496, 0.7341, 0.1455, 0.5167, 0.3212, 0.4918, 0.3401, 0.4952, 0.3774, 0.5232, 0.3916, 0.6489, 0.04242, 0.6333, 0.08728, 0.7108, 0.05919, 0.6685, 0.0195, 0.5235, 0.04273, 0.4987, 0.02537, 0.4634, 0.06421, 0.5403, 0.08656, 0.4661, 0.4428, 0.4857, 0.4392, 0.4828, 0.3896, 0.457, 0.399, 0.4485, 0.3339, 0.4763, 0.3379, 0.4684, 0.2874, 0.4485, 0.2879, 0.4509, 0.3642, 0.457, 0.399, 0.4828, 0.3896, 0.4485, 0.3339, 0.4509, 0.3642, 0.4763, 0.3379, 0.4828, 0.3896, 0.4763, 0.3379, 0.4509, 0.3642, 0.4918, 0.3401, 0.4763, 0.3379, 0.4828, 0.3896, 0.4952, 0.3774, 0.6592, 0.002045, 0.6489, 0.04242, 0.6685, 0.0195, 0.4952, 0.3774, 0.4857, 0.4392, 0.5232, 0.3916, 0.4857, 0.4392, 0.4952, 0.3774, 0.4828, 0.3896, 0.5235, 0.04273, 0.5218, 0.001216, 0.5092, 0.01556, 0.05684, 0.8741, 0.05684, 0.8023, 0.03348, 0.8239, 0.4763, 0.3379, 0.4918, 0.3401, 0.4684, 0.2874, 0.5495, 0.1481, 0.6281, 0.1496, 0.6333, 0.08728, 0.5403, 0.08656, 0.5598, 0.2539, 0.5635, 0.2836, 0.6147, 0.2866, 0.6187, 0.2542, 0.4928, 0.2199, 0.488, 0.2435, 0.5635, 0.2836, 0.5598, 0.2539, 0.7589, 0.2852, 0.7079, 0.2471, 0.6187, 0.2542, 0.6147, 0.2866, 0.4943, 0.588, 0.5725, 0.5632, 0.5484, 0.5406, 0.4477, 0.2174, 0.3628, 0.2038, 0.4166, 0.2739, 0.2367, 0.3406, 0.2682, 0.4371, 0.3044, 0.3668, 0.2813, 0.3125, 0.621, 0.5017, 0.5484, 0.5406, 0.5725, 0.5632, 0.6513, 0.5173, 0.2813, 0.3125, 0.3044, 0.3668, 0.3628, 0.2038, 0.328, 0.1869, 0.2682, 0.4371, 0.3281, 0.5009, 0.3931, 0.4234, 0.3044, 0.3668, 0.4166, 0.2739, 0.3628, 0.2038, 0.3044, 0.3668, 0.3931, 0.4234, 0.07153, 0.2464, 0.07765, 0.139, 0.01589, 0.1114, 0.0003891, 0.2525, 0.4078, 0.6025, 0.4514, 0.6665, 0.5168, 0.6554, 0.4943, 0.588, 0.5725, 0.5632, 0.5732, 0.6359, 0.6311, 0.6205, 0.6513, 0.5173, 0.4943, 0.588, 0.5168, 0.6554, 0.5732, 0.6359, 0.5725, 0.5632, 0.4078, 0.6025, 0.2763, 0.6136, 0.3499, 0.6739, 0.4514, 0.6665, 0.1719, 0.3212, 0.1092, 0.2852, 0.1552, 0.3801, 0.127, 0.1871, 0.1092, 0.2852, 0.1719, 0.3212, 0.2194, 0.2662, 0.2367, 0.3406, 0.2202, 0.3706, 0.2682, 0.4371, 0.0327, 0.8767, 0.0003891, 0.8023, 0.0003891, 0.9574, 0.1332, 0.02332, 0.07765, 0.139, 0.127, 0.1871, 0.2015, 0.1056, 0.6311, 0.6205, 0.6615, 0.6071, 0.6853, 0.5247, 0.6513, 0.5173, 0.7098, 0.5884, 0.7098, 0.5218, 0.6853, 0.5247, 0.6615, 0.6071, 0.8166, 0.1199, 0.8727, 0.1681, 0.8672, 0.08138, 0.8268, 0.0365, 0.4205, 0.7484, 0.3391, 0.7045, 0.2841, 0.7914, 0.3583, 0.8428, 0.6613, 0.7044, 0.7028, 0.7211, 0.7404, 0.7191, 0.7492, 0.6746, 0.2841, 0.7914, 0.2854, 0.8042, 0.3463, 0.847, 0.3583, 0.8428, 0.3544, 0.8779, 0.2746, 0.9227, 0.2811, 0.9359, 0.3625, 0.9088, 0.2854, 0.8042, 0.2458, 0.8919, 0.2681, 0.9095, 0.3463, 0.847, 0.2681, 0.9095, 0.2458, 0.8919, 0.2549, 0.9351, 0.2615, 0.9223, 0.2458, 0.8919, 0.2202, 0.9006, 0.2549, 0.9351, 0.7919, 0.7732, 0.7433, 0.7397, 0.7155, 0.7527, 0.6757, 0.7754, 0.6613, 0.7044, 0.5931, 0.7422, 0.6005, 0.7513, 0.7028, 0.7211, 0.7919, 0.7732, 0.7919, 0.7028, 0.7404, 0.7191, 0.7433, 0.7397, 0.6757, 0.7754, 0.5968, 0.7833, 0.6036, 0.8044, 0.6853, 0.8197, 0.7155, 0.7527, 0.7028, 0.7211, 0.6005, 0.7513, 0.5975, 0.7717, 0.7155, 0.7527, 0.5975, 0.7717, 0.5968, 0.7833, 0.6757, 0.7754, 0.5975, 0.7717, 0.6005, 0.7513, 0.5442, 0.7647, 0.5397, 0.7833, 0.5975, 0.7717, 0.5397, 0.7833, 0.545, 0.7888, 0.5968, 0.7833, 0.5968, 0.7833, 0.545, 0.7888, 0.547, 0.8019, 0.6036, 0.8044, 0.5931, 0.7422, 0.5421, 0.7578, 0.5442, 0.7647, 0.6005, 0.7513, 0.3625, 0.9088, 0.3752, 0.9121, 0.3782, 0.876, 0.4546, 0.9359, 0.3782, 0.876, 0.3752, 0.9121, 0.7433, 0.7397, 0.7404, 0.7191, 0.7028, 0.7211, 0.7155, 0.7527, 0.5397, 0.7833, 0.5442, 0.7647, 0.4827, 0.7738, 0.4783, 0.781, 0.5397, 0.7833, 0.4783, 0.781, 0.4827, 0.7849, 0.545, 0.7888, 0.545, 0.7888, 0.4827, 0.7849, 0.4918, 0.7942, 0.547, 0.8019, 0.5421, 0.7578, 0.4884, 0.7651, 0.4827, 0.7738, 0.5442, 0.7647, 0.4783, 0.781, 0.4827, 0.7738, 0.4553, 0.7816, 0.4783, 0.781, 0.4553, 0.7816, 0.4827, 0.7849, 0.4827, 0.7849, 0.4553, 0.7816, 0.4918, 0.7942, 0.4884, 0.7651, 0.4553, 0.7816, 0.4827, 0.7738, 0.7597, 0.1609, 0.8002, 0.223, 0.8727, 0.1681, 0.8166, 0.1199, 0.07765, 0.139, 0.1332, 0.02332, 0.04462, 0.0003891, 0.01589, 0.1114, 0.2015, 0.1056, 0.127, 0.1871, 0.2194, 0.2662, 0.0003891, 0.3557, 0.08302, 0.3358, 0.07153, 0.2464, 0.0003891, 0.2525, 0.1074, 0.4083, 0.1503, 0.4362, 0.1552, 0.3801, 0.08302, 0.3358, 0.001633, 0.4806, 0.1074, 0.4083, 0.08302, 0.3358, 0.0003891, 0.3557, 0.4064, 0.5767, 0.2922, 0.5472, 0.2763, 0.6136, 0.4078, 0.6025, 0.5961, 0.8692, 0.5214, 0.8205, 0.5315, 0.9367, 0.6077, 0.9249, 0.06387, 0.5126, 0.1554, 0.5081, 0.1074, 0.4083, 0.1074, 0.4083, 0.001633, 0.4806, 0.005539, 0.5349, 0.06387, 0.5126, 0.005539, 0.5349, 0.01934, 0.5685, 0.06387, 0.5126, 0.2763, 0.6136, 0.2202, 0.5915, 0.2282, 0.6575, 0.3499, 0.6739, 0.2922, 0.5472, 0.2202, 0.5915, 0.2763, 0.6136, 0.8672, 0.08138, 0.8727, 0.0003891, 0.8435, 0.01857, 0.8268, 0.0365, 0.8672, 0.08138, 0.8435, 0.01857, 0.3463, 0.847, 0.2681, 0.9095, 0.2746, 0.9227, 0.3544, 0.8779, 0.3611, 0.8503, 0.3537, 0.8624, 0.3551, 0.8748, 0.3734, 0.8743, 0.3608, 0.8669, 0.3675, 0.9054, 0.3737, 0.8761, 0.2841, 0.7914, 0.3391, 0.7045, 0.2696, 0.6746, 0.224, 0.7761, 0.2286, 0.7904, 0.2207, 0.884, 0.2458, 0.8919, 0.2854, 0.8042, 0.224, 0.7761, 0.2286, 0.7904, 0.2854, 0.8042, 0.2841, 0.7914])
me_mesh_bullytrunk.materials.append(mat_material)
me_mesh_bullytrunk.use_remesh_preserve_volume = False
me_mesh_bullytrunk.use_remesh_preserve_attributes = False
me_mesh_bullytrunk.use_mirror_vertex_groups = False
me_mesh_bullytrunk.update()
arm_lower_foot_l = bpy.data.armatures.new('lower_foot_l')  # bones are not reproduced

# ---- objects
ob_obj_bullytrunk_001 = bpy.data.objects.new('obj_bullytrunk.001', arm_lower_foot_l)
ob_obj_bullytrunk = bpy.data.objects.new('obj_bullytrunk', me_mesh_bullytrunk)
ob_camera = bpy.data.objects.new('Camera', cam_camera)

# ---- transforms, parenting, visibility, modifiers, constraints
ob_obj_bullytrunk_001.location = (0.0, 0.0, 1.317)
ob_obj_bullytrunk_001.rotation_euler = (1.068, 1.946e-16, 1.15e-16)
ob_obj_bullytrunk_001.scale = (0.4079, 0.4079, 0.4079)
ob_obj_bullytrunk_001.show_in_front = True
ob_obj_bullytrunk_001.lineart.crease_threshold = 0.0
ob_obj_bullytrunk.parent = ob_obj_bullytrunk_001
ob_obj_bullytrunk.matrix_parent_inverse = Matrix(((1.173, 0.0, -3.553e-15, -3.363e-07), (1.298e-16, 0.5883, 1.015, -2.277), (2.253e-16, -1.015, 0.5883, -3.439), (0.0, 0.0, 0.0, 1.0)))
ob_obj_bullytrunk.location = (-0.1251, -1.585, 3.216)
ob_obj_bullytrunk.scale = (0.4079, 0.4079, 0.4079)
ob_obj_bullytrunk.lock_rotations_4d = False
ob_obj_bullytrunk.empty_display_type = 'ARROWS'
ob_obj_bullytrunk.lineart.crease_threshold = 0.0
_vg = ob_obj_bullytrunk.vertex_groups.new(name='Group')
for _i, _w in zip([147, 150, 151, 152, 153, 155, 156, 160, 162, 163, 165, 166, 167, 168, 169, 170, 171, 172, 173, 174, 175, 181, 338, 339, 340, 341, 342, 343, 344, 345, 346, 352, 353, 354, 355, 356, 357, 359, 360, 361, 363, 365, 366, 367, 368, 369, 380], [0.9884, 0.9995, 1.0, 1.0, 1.0, 1.0, 1.0, 0.0214, 1.0, 1.0, 1.0, 1.0, 1.0, 0.9898, 1.0, 0.9706, 1.0, 0.959, 1.0, 1.0, 0.9999, 1.0, 0.9886, 0.9999, 1.0, 1.0, 1.0, 1.0, 1.0, 1.0, 1.0, 0.9936, 0.9981, 1.0, 1.0, 1.0, 1.0, 1.0, 1.0, 1.0, 1.0, 1.0, 1.0, 0.3674, 1.0, 1.0, 1.0]): _vg.add([_i], _w, 'REPLACE')
_vg = ob_obj_bullytrunk.vertex_groups.new(name='lower_back')
for _i, _w in zip([95, 98, 101, 140, 143, 144, 179, 278, 281, 283, 284, 324, 327, 328, 331, 332, 333, 334, 374, 376, 377, 378], [0.0681, 0.05952, 0.109, 0.01652, 0.1426, 0.7704, 0.802, 0.07057, 0.05984, 0.03866, 0.2179, 0.01687, 0.1428, 0.03921, 0.1223, 0.5835, 0.7723, 0.9772, 0.03401, 0.9056, 1.009, 0.8163]): _vg.add([_i], _w, 'REPLACE')
_vg = ob_obj_bullytrunk.vertex_groups.new(name='thigh.l')
for _i, _w in zip([81, 86, 87, 88, 89, 90, 91, 94, 95, 96, 97, 98, 99, 100, 101, 102, 103, 104, 105, 106, 107, 108, 109, 135, 140, 141, 143, 144, 145, 177, 178, 179, 324, 327, 328, 329, 330, 331, 332, 376], [0.03027, 0.1749, 0.4803, 0.4545, 0.5225, 0.5095, 0.5333, 0.0368, 0.03326, 0.5311, 0.5655, 0.6211, 0.7608, 0.7566, 0.7428, 0.673, 0.9371, 0.2442, 0.5199, 0.18, 0.1241, 0.1424, 0.05512, 0.1096, 0.3188, 0.07069, 0.4695, 0.01543, 0.1707, 0.0513, 0.2252, 0.09752, 0.03233, 0.05812, 0.1249, 0.06587, 0.001679, 0.1759, 0.1054, 0.009873]): _vg.add([_i], _w, 'REPLACE')
_vg = ob_obj_bullytrunk.vertex_groups.new(name='leg.l')
for _i, _w in zip([20, 21, 22, 23, 24, 25, 26, 27, 30, 31, 32, 33, 34, 35, 40, 41, 42, 43, 44, 45, 46, 47, 48, 49, 50, 51, 52, 53, 54, 55, 56, 57, 58, 59, 60, 61, 62, 63, 64, 65, 66, 67, 68, 69, 70, 71, 74, 75, 76, 77, 78, 79, 80, 81, 82, 83, 84, 85, 86, 87, 88, 89, 90, 91, 92, 93, 94, 95, 96, 97, 98, 99, 100, 102, 140, 143, 144, 179, 331, 332], [0.08504, 0.08041, 0.8408, 0.8574, 0.4324, 0.4402, 0.4468, 0.4955, 0.1235, 0.1214, 0.4521, 0.4535, 0.4783, 0.4802, 0.05371, 0.05374, 0.05343, 0.05292, 0.009875, 0.004282, 0.05324, 0.05194, 0.05336, 0.05312, 0.05324, 0.05291, 0.05303, 0.05302, 0.05302, 0.053, 0.05303, 0.05302, 0.05302, 0.05301, 0.05302, 0.05302, 0.05302, 0.05302, 0.9686, 0.9695, 0.9363, 0.93, 0.987, 0.9848, 0.9874, 0.989, 0.004147, 0.007305, 0.4575, 0.4579, 0.4612, 0.4605, 0.9523, 0.9406, 0.979, 0.9827, 0.9957, 0.9979, 0.8168, 0.5132, 0.5352, 0.4722, 0.4453, 0.4569, 0.9869, 0.9787, 0.9479, 0.88, 0.4062, 0.4179, 0.1805, 0.1837, 0.1786, 0.03833, 0.03335, 0.1374, 0.16, 0.08046, 0.04736, 0.05853]): _vg.add([_i], _w, 'REPLACE')
_vg = ob_obj_bullytrunk.vertex_groups.new(name='upper_Foot.l')
for _i, _w in zip([12, 13, 16, 17, 18, 19, 20, 21, 22, 23, 24, 25, 26, 27, 28, 29, 30, 31, 32, 33, 34, 35, 36, 37, 38, 39, 40, 41, 42, 43, 44, 45, 46, 47, 48, 49, 50, 51, 52, 53, 54, 55, 56, 57, 58, 59, 60, 61, 62, 63, 64, 65, 66, 67, 72, 73, 74, 75, 76, 77, 78, 79], [0.1303, 0.1317, 0.9601, 0.9668, 0.9529, 0.9017, 0.9083, 0.9164, 0.1585, 0.1423, 0.5675, 0.5597, 0.5532, 0.5044, 0.9758, 0.9773, 0.8745, 0.8768, 0.5477, 0.5463, 0.5216, 0.5197, 0.6302, 0.6167, 0.6242, 0.6124, 0.74, 0.7398, 0.7483, 0.7484, 0.9578, 0.9615, 0.9414, 0.9425, 0.8292, 0.8292, 0.8532, 0.8539, 0.8613, 0.8605, 0.8622, 0.8632, 0.8614, 0.8611, 0.8621, 0.8624, 0.8617, 0.8616, 0.8619, 0.862, 0.01249, 0.01078, 0.0635, 0.06989, 0.1085, 0.07235, 0.6624, 0.381, 0.2119, 0.2053, 0.2147, 0.214]): _vg.add([_i], _w, 'REPLACE')
_vg = ob_obj_bullytrunk.vertex_groups.new(name='lower_foot.l')
for _i, _w in zip([0, 1, 2, 3, 4, 5, 6, 7, 8, 9, 10, 11, 12, 13, 14, 15, 16, 17, 18, 19, 36, 37, 38, 39, 40, 41, 42, 43, 48, 49, 50, 51, 52, 53, 54, 55, 56, 57, 58, 59, 60, 61, 62, 63, 72, 73, 74, 75, 76, 77, 78, 79], [0.9932, 0.9988, 0.9997, 0.9998, 1.0, 1.0, 1.001, 1.006, 1.001, 1.001, 1.001, 1.001, 0.8684, 0.8668, 1.003, 1.002, 0.02719, 0.01404, 0.02456, 0.08767, 0.3572, 0.37, 0.3624, 0.3743, 0.2063, 0.2064, 0.1983, 0.1987, 0.1174, 0.1177, 0.09358, 0.09321, 0.0857, 0.08646, 0.08475, 0.08382, 0.0856, 0.08587, 0.08487, 0.08458, 0.08528, 0.08533, 0.08507, 0.085, 0.8832, 0.9198, 0.3098, 0.5897, 0.3178, 0.3235, 0.3121, 0.3135]): _vg.add([_i], _w, 'REPLACE')
_vg = ob_obj_bullytrunk.vertex_groups.new(name='upper_back')
for _i, _w in zip([98, 101, 103, 105, 106, 108, 135, 136, 137, 138, 139, 140, 141, 142, 143, 145, 146, 147, 176, 177, 178, 281, 283, 284, 286, 287, 289, 290, 292, 319, 320, 321, 322, 323, 324, 325, 326, 327, 328, 329, 330, 331, 332, 335, 336, 337, 338, 370, 371, 372, 373, 374, 375, 376, 378], [0.00538, 0.1104, 0.0007626, 0.1834, 0.0614, 0.0446, 0.06579, 0.001236, 0.007368, 0.05743, 0.1222, 0.09211, 0.08921, 0.008894, 0.05802, 0.6743, 0.4608, 0.07466, 0.4184, 0.8181, 0.7297, 0.006027, 0.04231, 0.2208, 0.01077, 0.9395, 0.1863, 0.06151, 0.0448, 0.06638, 0.001212, 0.007485, 0.05744, 0.1224, 0.09229, 0.08925, 0.008892, 0.05826, 0.273, 0.2845, 0.2771, 0.2302, 0.02378, 0.6802, 0.4614, 0.1574, 0.07464, 0.01119, 0.1992, 0.4186, 0.8204, 0.9188, 0.7494, 0.02693, 0.008311]): _vg.add([_i], _w, 'REPLACE')
_vg = ob_obj_bullytrunk.vertex_groups.new(name='upper_arm.l')
for _i, _w in zip([98, 99, 102, 104, 105, 106, 107, 108, 109, 110, 111, 112, 113, 118, 119, 133, 134, 135, 136, 137, 138, 139, 140, 141, 142, 143, 145, 146, 147, 148, 149, 150, 154, 176, 177, 180, 290, 324, 325, 328, 329, 330, 331, 337, 338], [0.03786, 0.01121, 0.23, 0.6885, 0.2717, 0.3592, 0.7676, 0.4043, 0.7462, 0.7012, 0.7665, 0.1265, 0.1584, 0.4592, 0.4873, 0.7392, 0.8416, 0.7695, 0.2515, 0.7555, 0.05582, 0.5112, 0.2373, 0.5479, 0.5819, 0.05604, 0.09428, 0.1444, 0.1215, 0.08674, 0.01854, 0.03989, 0.02696, 0.007723, 0.02873, 0.2988, 0.0105, 0.03534, 0.0515, 0.1211, 0.1757, 0.1557, 0.06212, 0.1253, 0.05988]): _vg.add([_i], _w, 'REPLACE')
_vg = ob_obj_bullytrunk.vertex_groups.new(name='lower_arm.l')
for _i, _w in zip([106, 107, 108, 109, 110, 111, 112, 113, 114, 115, 117, 118, 119, 120, 121, 122, 123, 124, 125, 126, 127, 128, 129, 130, 131, 132, 133, 134, 137, 140, 141, 142, 180, 328, 329, 330, 331], [0.2389, 0.06547, 0.273, 0.1538, 0.1808, 0.167, 0.7493, 0.7335, 0.05675, 0.05433, 0.04015, 0.4451, 0.4545, 0.05776, 0.06526, 0.01255, 0.04556, 0.01319, 0.4724, 0.4721, 0.02996, 0.0333, 0.04523, 0.02201, 0.04741, 0.02681, 0.08679, 0.06441, 0.004188, 0.1289, 0.09032, 0.05457, 0.0041, 0.04715, 0.03035, 0.0004084, 0.0008493]): _vg.add([_i], _w, 'REPLACE')
_vg = ob_obj_bullytrunk.vertex_groups.new(name='hand.l')
for _i, _w in zip([106, 108, 112, 113, 114, 115, 116, 117, 118, 119, 120, 121, 122, 123, 124, 125, 126, 127, 128, 129, 130, 131, 132], [0.007885, 0.01599, 0.09512, 0.09689, 0.94, 0.9417, 0.9862, 0.9504, 0.05364, 0.03812, 0.9219, 0.9107, 0.9646, 0.9466, 0.964, 0.5184, 0.5158, 0.9511, 0.949, 0.9476, 0.9572, 0.9456, 0.9544]): _vg.add([_i], _w, 'REPLACE')
_vg = ob_obj_bullytrunk.vertex_groups.new(name='neck')
for _i, _w in zip([110, 133, 134, 135, 136, 137, 138, 139, 141, 142, 145, 146, 147, 148, 149, 150, 151, 152, 153, 154, 155, 156, 157, 158, 159, 160, 161, 162, 163, 164, 165, 166, 167, 168, 169, 170, 171, 172, 173, 174, 175, 176, 177, 180, 181, 182, 287, 294, 317, 318, 319, 320, 321, 322, 323, 325, 326, 328, 329, 330, 335, 336, 337, 338, 339, 340, 341, 342, 343, 344, 345, 346, 347, 348, 349, 350, 351, 352, 353, 354, 355, 356, 357, 358, 359, 360, 361, 362, 363, 364, 365, 366, 367, 368, 369, 370, 371, 372, 373, 379, 380, 381], [0.02612, 0.08296, 0.02918, 0.03656, 0.5379, 0.1395, 0.7612, 0.3056, 0.06459, 0.2144, 0.05503, 0.3741, 0.4706, 0.664, 0.197, 0.3575, 0.2292, 0.1681, 0.181, 0.3593, 0.2579, 0.2218, 0.7481, 0.7575, 0.1635, 0.1509, 0.1419, 0.1625, 0.1089, 0.09994, 0.1125, 0.1074, 0.09854, 0.09492, 0.09664, 0.09415, 0.08876, 0.08751, 0.08858, 0.08789, 0.0826, 0.5339, 0.08601, 0.4946, 0.258, 0.7805, 0.0235, 0.02601, 0.08285, 0.02904, 0.03653, 0.5366, 0.1392, 0.7601, 0.3053, 0.06454, 0.214, 0.01057, 0.0781, 0.218, 0.05515, 0.3741, 0.3931, 0.4697, 0.6627, 0.1902, 0.1116, 0.2268, 0.1524, 0.1584, 0.2544, 0.2104, 0.2818, 0.7332, 0.7473, 0.7561, 0.8124, 0.1209, 0.1088, 0.1172, 0.1201, 0.08954, 0.08434, 0.09541, 0.09167, 0.08185, 0.07923, 0.08075, 0.07877, 0.1799, 0.07401, 0.07298, 0.07388, 0.07332, 0.0689, 0.8192, 0.7677, 0.5338, 0.08604, 0.494, 0.2458, 0.7795]): _vg.add([_i], _w, 'REPLACE')
_vg = ob_obj_bullytrunk.vertex_groups.new(name='head')
for _i, _w in zip([133, 136, 137, 138, 139, 142, 147, 148, 149, 150, 151, 152, 153, 154, 155, 156, 157, 158, 159, 160, 161, 162, 163, 164, 165, 166, 167, 168, 169, 170, 171, 172, 173, 174, 175, 180, 181, 182, 317, 320, 321, 322, 323, 326, 329, 330, 337, 338, 339, 340, 341, 342, 343, 344, 345, 346, 347, 348, 349, 350, 351, 352, 353, 354, 355, 356, 357, 358, 359, 360, 361, 362, 363, 364, 365, 366, 367, 368, 369, 370, 379, 380, 381], [0.0004471, 0.1575, 0.01774, 0.1324, 0.03628, 0.06682, 0.2298, 0.2084, 0.7548, 0.5376, 0.7308, 0.8161, 0.8057, 0.5517, 0.704, 0.7597, 0.2373, 0.2325, 0.8102, 0.8294, 0.8435, 0.8222, 0.8811, 0.8907, 0.8775, 0.8827, 0.8925, 0.8964, 0.8946, 0.8973, 0.9031, 0.9045, 0.9033, 0.9041, 0.9099, 0.1187, 0.728, 0.2114, 0.0007129, 0.159, 0.01835, 0.1337, 0.03709, 0.06721, 0.000633, 0.07135, 0.1212, 0.2307, 0.2098, 0.7626, 0.8747, 0.7335, 0.8337, 0.8309, 0.7079, 0.7725, 0.7073, 0.2447, 0.2381, 0.2341, 0.1807, 0.8589, 0.8769, 0.8711, 0.8693, 0.9027, 0.9081, 0.8966, 0.9003, 0.9111, 0.9139, 0.9123, 0.9144, 0.8104, 0.9196, 0.9207, 0.9197, 0.9203, 0.9251, 0.136, 0.1194, 0.7416, 0.2125]): _vg.add([_i], _w, 'REPLACE')
_vg = ob_obj_bullytrunk.vertex_groups.new(name='upper_arm.r')
for _i, _w in zip([106, 140, 141, 147, 281, 282, 285, 288, 289, 290, 291, 292, 293, 294, 295, 296, 297, 302, 303, 317, 318, 319, 320, 321, 322, 323, 324, 325, 326, 327, 328, 329, 330, 331, 335, 336, 337, 338, 339, 340, 372, 373, 379], [0.0105, 0.03535, 0.0515, 0.05987, 0.03792, 0.01127, 0.2302, 0.6886, 0.2719, 0.3593, 0.7676, 0.4043, 0.7462, 0.7012, 0.7665, 0.1265, 0.1583, 0.4592, 0.4873, 0.7392, 0.8416, 0.7696, 0.2514, 0.7555, 0.05571, 0.5111, 0.2373, 0.5479, 0.5819, 0.05606, 0.1211, 0.1757, 0.1556, 0.06213, 0.09472, 0.1444, 0.1252, 0.1215, 0.08662, 0.01724, 0.007736, 0.02908, 0.2988]): _vg.add([_i], _w, 'REPLACE')
_vg = ob_obj_bullytrunk.vertex_groups.new(name='lower_arm.r')
for _i, _w in zip([290, 291, 292, 293, 294, 295, 296, 297, 298, 299, 301, 302, 303, 304, 305, 306, 309, 310, 311, 312, 313, 314, 315, 317, 318, 321, 324, 325, 326, 328, 329, 330, 331, 379], [0.2389, 0.06546, 0.273, 0.1538, 0.1808, 0.167, 0.7492, 0.7334, 0.05604, 0.04727, 0.0344, 0.445, 0.4544, 0.05733, 0.06433, 0.005405, 0.4723, 0.4718, 0.01459, 0.0006671, 0.03927, 0.00953, 0.004559, 0.08678, 0.0644, 0.004182, 0.1289, 0.09031, 0.05456, 0.04714, 0.03034, 0.0004043, 0.0008471, 0.004091]): _vg.add([_i], _w, 'REPLACE')
_vg = ob_obj_bullytrunk.vertex_groups.new(name='hand.r')
for _i, _w in zip([290, 292, 296, 297, 298, 299, 300, 301, 302, 303, 304, 305, 306, 307, 308, 309, 310, 311, 312, 313, 314, 315, 316], [0.007919, 0.01603, 0.09516, 0.09698, 0.9408, 0.9482, 0.9883, 0.9538, 0.05368, 0.03822, 0.9224, 0.9118, 0.9688, 0.9727, 0.9811, 0.5185, 0.5161, 0.9601, 0.9681, 0.9511, 0.9646, 0.9699, 0.9808]): _vg.add([_i], _w, 'REPLACE')
_vg = ob_obj_bullytrunk.vertex_groups.new(name='thigh.r')
for _i, _w in zip([140, 143, 264, 269, 270, 271, 272, 273, 274, 277, 278, 279, 280, 281, 282, 283, 284, 285, 286, 288, 289, 290, 291, 292, 293, 319, 324, 325, 327, 328, 329, 330, 331, 332, 333, 335, 373, 375, 378], [0.03209, 0.05783, 0.03026, 0.1748, 0.4802, 0.4544, 0.5225, 0.5093, 0.5331, 0.0399, 0.02152, 0.5308, 0.5652, 0.6202, 0.7598, 0.7055, 0.4824, 0.6689, 0.9253, 0.2424, 0.513, 0.1797, 0.1233, 0.1421, 0.05482, 0.1082, 0.3183, 0.07056, 0.4686, 0.1247, 0.06574, 0.001572, 0.1754, 0.1044, 0.006148, 0.1567, 0.04131, 0.1783, 0.06468]): _vg.add([_i], _w, 'REPLACE')
_vg = ob_obj_bullytrunk.vertex_groups.new(name='leg.r')
for _i, _w in zip([203, 204, 205, 206, 207, 208, 209, 210, 213, 214, 215, 216, 217, 218, 223, 224, 225, 226, 227, 228, 229, 230, 231, 232, 233, 234, 235, 236, 237, 238, 239, 240, 241, 242, 243, 244, 245, 246, 247, 248, 249, 250, 251, 252, 253, 254, 257, 258, 259, 260, 261, 262, 263, 264, 265, 266, 267, 268, 269, 270, 271, 272, 273, 274, 275, 276, 277, 278, 279, 280, 281, 282, 283, 284, 285, 324, 327, 331, 332, 333, 378], [0.08504, 0.08041, 0.8408, 0.8574, 0.4324, 0.4402, 0.4468, 0.4955, 0.1236, 0.1214, 0.4521, 0.4535, 0.4783, 0.4802, 0.055, 0.05502, 0.05467, 0.05415, 0.01002, 0.004419, 0.05327, 0.05198, 0.05409, 0.05385, 0.05383, 0.0535, 0.05357, 0.05356, 0.05355, 0.05353, 0.05356, 0.05356, 0.05355, 0.05354, 0.05355, 0.05355, 0.05355, 0.05355, 0.9686, 0.9695, 0.9363, 0.93, 0.987, 0.9848, 0.9875, 0.989, 0.004154, 0.007313, 0.4575, 0.4579, 0.4612, 0.4605, 0.9524, 0.9406, 0.979, 0.9827, 0.9957, 0.9979, 0.8168, 0.5132, 0.5352, 0.4722, 0.4453, 0.4569, 0.9869, 0.9787, 0.9478, 0.8806, 0.4063, 0.4179, 0.1806, 0.1838, 0.1832, 0.04306, 0.03906, 0.03344, 0.1375, 0.04744, 0.05862, 0.1604, 0.08341]): _vg.add([_i], _w, 'REPLACE')
_vg = ob_obj_bullytrunk.vertex_groups.new(name='upper_Foot.r')
for _i, _w in zip([195, 196, 199, 200, 201, 202, 203, 204, 205, 206, 207, 208, 209, 210, 211, 212, 213, 214, 215, 216, 217, 218, 219, 220, 221, 222, 223, 224, 225, 226, 227, 228, 229, 230, 231, 232, 233, 234, 235, 236, 237, 238, 239, 240, 241, 242, 243, 244, 245, 246, 247, 248, 249, 250, 255, 256, 257, 258, 259, 260, 261, 262], [0.1237, 0.1262, 0.9584, 0.9655, 0.9527, 0.9015, 0.9082, 0.9163, 0.1585, 0.1422, 0.5675, 0.5597, 0.5532, 0.5044, 0.9755, 0.977, 0.8741, 0.8765, 0.5477, 0.5463, 0.5216, 0.5197, 0.5426, 0.5451, 0.5567, 0.5509, 0.7021, 0.7021, 0.712, 0.7123, 0.9557, 0.9595, 0.9404, 0.9415, 0.8077, 0.8077, 0.836, 0.8368, 0.8456, 0.8447, 0.8467, 0.8478, 0.8457, 0.8454, 0.8466, 0.8469, 0.8461, 0.846, 0.8464, 0.8464, 0.01248, 0.01077, 0.0635, 0.06988, 0.1084, 0.07219, 0.6623, 0.3809, 0.2118, 0.2053, 0.2147, 0.214]): _vg.add([_i], _w, 'REPLACE')
_vg = ob_obj_bullytrunk.vertex_groups.new(name='lower_foot.r')
for _i, _w in zip([183, 184, 185, 186, 187, 188, 189, 190, 191, 192, 193, 194, 195, 196, 197, 198, 199, 200, 201, 202, 219, 220, 221, 222, 223, 224, 225, 226, 231, 232, 233, 234, 235, 236, 237, 238, 239, 240, 241, 242, 243, 244, 245, 246, 255, 256, 257, 258, 259, 260, 261, 262], [0.9916, 0.9974, 0.9993, 0.9995, 1.0, 1.0, 1.0, 1.006, 1.001, 1.001, 1.001, 1.001, 0.8748, 0.8721, 1.003, 1.003, 0.03033, 0.01662, 0.02496, 0.08787, 0.4418, 0.4392, 0.4275, 0.4337, 0.2429, 0.2429, 0.2333, 0.2335, 0.1382, 0.1385, 0.1101, 0.1097, 0.1008, 0.1017, 0.09972, 0.09863, 0.1007, 0.101, 0.09987, 0.09952, 0.1003, 0.1004, 0.1001, 0.1, 0.8833, 0.9199, 0.3099, 0.5897, 0.3178, 0.3236, 0.3121, 0.3135]): _vg.add([_i], _w, 'REPLACE')
_m = ob_obj_bullytrunk.modifiers.new('Armature', 'ARMATURE')
_m.object = ob_obj_bullytrunk_001
_m = ob_obj_bullytrunk.modifiers.new('Auto Smooth', 'NODES')
_m.node_group = ng_auto_smooth
_gi = [s.identifier for s in ng_auto_smooth.interface.items_tree if s.item_type == 'SOCKET' and s.in_out == 'INPUT']
_m[_gi[1]] = 1.396  # Angle
ob_camera.location = (4.671, -4.437, 3.933)
ob_camera.rotation_euler = (1.152, 0.01572, 0.8787)
ob_camera.scale = (0.4079, 0.4079, 0.4079)
ob_camera.lock_rotations_4d = False
ob_camera.empty_display_type = 'ARROWS'
ob_camera.color = (0.0, 0.0, 0.0, 0.0)
ob_camera.display_type = 'WIRE'
ob_camera.lineart.crease_threshold = 0.0

# ---- collection membership
col_collection_1.objects.link(ob_obj_bullytrunk_001)
col_collection_1.objects.link(ob_obj_bullytrunk)
col_collection_1.objects.link(ob_camera)

# ---- scene / render settings (as saved in the file)
scene.camera = ob_camera
scene.frame_start = 1; scene.frame_end = 50; scene.frame_set(49)
scene.render.engine = 'BLENDER_EEVEE_NEXT'
scene.render.resolution_percentage = 20
scene.render.fps = 30
scene.render.dither_intensity = 0.0
scene.cycles.use_denoising = False
scene.cycles.samples = 10
scene.cycles.sampling_pattern = 'TABULATED_SOBOL'
scene.cycles.light_sampling_threshold = 0.0
scene.cycles.use_adaptive_sampling = False
scene.cycles.use_light_tree = False
scene.cycles.blur_glossy = 0.0
scene.cycles.pixel_filter_type = 'GAUSSIAN'
scene.cycles.sample_clamp_indirect = 0.0
scene.view_settings.view_transform = 'Standard'
bpy.context.view_layer.update()

# ---- added for rendering (the .blend has no usable light): sun
light_auto_sun = bpy.data.lights.new('AutoSun', 'SUN')
light_auto_sun.energy = 3.0
light_auto_sun.angle = 0.0523599
ob_auto_sun = bpy.data.objects.new('AutoSun', light_auto_sun)
scene.collection.objects.link(ob_auto_sun)
ob_auto_sun.rotation_euler = (0.872665, 0.174533, 0.523599)
bpy.context.view_layer.update()
